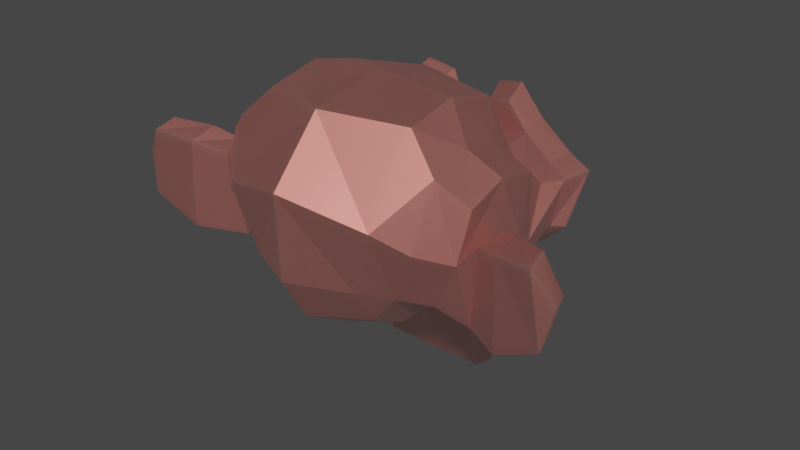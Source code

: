 # Source: long.blend  (saved by Blender 3.6.11; exported with 4.5.12 LTS)
import bpy
from mathutils import Matrix  # noqa: F401  (used for matrix-valued properties, if any)

bpy.ops.wm.read_factory_settings(use_empty=True)
scene = bpy.context.scene
scene.name = 'Scene'

# ---- materials (node trees are filled in below, after node groups)
mat_material_001 = bpy.data.materials.new('Material.001')
mat_material_001.use_transparent_shadow = False

# ---- material node trees
mat_material_001.use_nodes = True; mat_material_001.node_tree.nodes.clear()
_N = mat_material_001.node_tree.nodes; _L = mat_material_001.node_tree.links
n0 = _N.new('ShaderNodeBsdfPrincipled'); n0.name = 'Principled BSDF'; n0.location = (10, 300)
n0.distribution = 'GGX'
n0.subsurface_method = 'RANDOM_WALK_SKIN'
n0.inputs[0].default_value = (0.6457, 0.1878, 0.1551, 1.0)
n0.inputs[1].default_value = 0.7717
n0.inputs[3].default_value = 1.45
n0.inputs[8].default_value = 1.0
n0.inputs[10].default_value = 0.1654
n0.inputs[11].default_value = 2.213
n0.inputs[13].default_value = 0.752
n0.inputs[15].default_value = 0.1339
n0.inputs[18].default_value = 0.4724
n0.inputs[27].default_value = (0.02038, 0.02038, 0.02038, 1.0)
n0.inputs[28].default_value = 1.0
n1 = _N.new('ShaderNodeOutputMaterial'); n1.name = 'Material Output'; n1.location = (300, 300)
_L.new(n0.outputs[0], n1.inputs[0])
n1.is_active_output = True

# ---- world
world_world = bpy.data.worlds.new('World'); scene.world = world_world
world_world.use_nodes = True; world_world.node_tree.nodes.clear()
_N = world_world.node_tree.nodes; _L = world_world.node_tree.links
n0 = _N.new('ShaderNodeOutputWorld'); n0.name = 'World Output'; n0.location = (300, 300)
n1 = _N.new('ShaderNodeBackground'); n1.name = 'Background'; n1.location = (10, 300)
n1.inputs[0].default_value = (0.05088, 0.05088, 0.05088, 1.0)
_L.new(n1.outputs[0], n0.inputs[0])
n0.is_active_output = True
world_world.color = (0.05088, 0.05088, 0.05088)
world_world.use_sun_shadow = False
world_world.sun_shadow_jitter_overblur = 0.0

# ---- meshes
me_suzanne = bpy.data.meshes.new('Suzanne')
me_suzanne.from_pydata([(0.4375, -0.7656, 0.1641), (-0.4375, -0.7656, 0.1641), (0.5, -0.6875, 0.09375), (-0.5, -0.6875, 0.09375), (0.5469, -0.5781, 0.05469), (-0.5469, -0.5781, 0.05469), (0.3516, -0.6172, -0.02344), (-0.3516, -0.6172, -0.02344), (0.3516, -0.7188, 0.03125), (-0.3516, -0.7188, 0.03125), (0.3516, -0.7812, 0.1328), (-0.3516, -0.7812, 0.1328), (0.2734, -0.7969, 0.1641), (-0.2734, -0.7969, 0.1641), (0.2031, -0.7422, 0.09375), (-0.2031, -0.7422, 0.09375), (0.1562, -0.6484, 0.05469), (-0.1562, -0.6484, 0.05469), (0.07812, -0.6562, 0.2422), (-0.07812, -0.6562, 0.2422), (0.1406, -0.7422, 0.2422), (-0.1406, -0.7422, 0.2422), (0.2422, -0.7969, 0.2422), (-0.2422, -0.7969, 0.2422), (0.2734, -0.7969, 0.3281), (-0.2734, -0.7969, 0.3281), (0.2031, -0.7422, 0.3906), (-0.2031, -0.7422, 0.3906), (0.1562, -0.6484, 0.4375), (-0.1562, -0.6484, 0.4375), (0.3516, -0.6172, 0.5156), (-0.3516, -0.6172, 0.5156), (0.3516, -0.7188, 0.4531), (-0.3516, -0.7188, 0.4531), (0.3516, -0.7812, 0.3594), (-0.3516, -0.7812, 0.3594), (0.4375, -0.7656, 0.3281), (-0.4375, -0.7656, 0.3281), (0.5, -0.6875, 0.3906), (-0.5, -0.6875, 0.3906), (0.5469, -0.5781, 0.4375), (-0.5469, -0.5781, 0.4375), (0.625, -0.5625, 0.2422), (-0.625, -0.5625, 0.2422), (0.5625, -0.6719, 0.2422), (-0.5625, -0.6719, 0.2422), (0.4688, -0.7578, 0.2422), (-0.4688, -0.7578, 0.2422), (0.4766, -0.7734, 0.2422), (-0.4766, -0.7734, 0.2422), (0.4453, -0.7812, 0.3359), (-0.4453, -0.7812, 0.3359), (0.3516, -0.8047, 0.375), (-0.3516, -0.8047, 0.375), (0.2656, -0.8203, 0.3359), (-0.2656, -0.8203, 0.3359), (0.2266, -0.8203, 0.2422), (-0.2266, -0.8203, 0.2422), (0.2656, -0.8203, 0.1562), (-0.2656, -0.8203, 0.1562), (0.3516, -0.8281, 0.2422), (-0.3516, -0.8281, 0.2422), (0.3516, -0.8047, 0.1172), (-0.3516, -0.8047, 0.1172), (0.4453, -0.7812, 0.1562), (-0.4453, -0.7812, 0.1562), (0.0, -0.7422, 0.4297), (0.0, -0.8203, 0.3516), (0.0, -0.7344, -0.6797), (0.0, -0.7812, -0.3203), (0.0, -0.7969, -0.1875), (0.0, -0.7188, -0.7734), (0.0, -0.6016, 0.4062), (0.0, -0.5703, 0.5703), (0.0, 0.5469, 0.8984), (0.0, 0.8516, 0.5625), (0.0, 0.8281, 0.07031), (0.0, 0.3516, -0.3828), (0.2031, -0.5625, -0.1875), (-0.2031, -0.5625, -0.1875), (0.3125, -0.5703, -0.4375), (-0.3125, -0.5703, -0.4375), (0.3516, -0.5703, -0.6953), (-0.3516, -0.5703, -0.6953), (0.3672, -0.5312, -0.8906), (-0.3672, -0.5312, -0.8906), (0.3281, -0.5234, -0.9453), (-0.3281, -0.5234, -0.9453), (0.1797, -0.5547, -0.9688), (-0.1797, -0.5547, -0.9688), (0.0, -0.5781, -0.9844), (0.4375, -0.5312, -0.1406), (-0.4375, -0.5312, -0.1406), (0.6328, -0.5391, -0.03906), (-0.6328, -0.5391, -0.03906), (0.8281, -0.4453, 0.1484), (-0.8281, -0.4453, 0.1484), (0.8594, -0.5938, 0.4297), (-0.8594, -0.5938, 0.4297), (0.7109, -0.625, 0.4844), (-0.7109, -0.625, 0.4844), (0.4922, -0.6875, 0.6016), (-0.4922, -0.6875, 0.6016), (0.3203, -0.7344, 0.7578), (-0.3203, -0.7344, 0.7578), (0.1562, -0.7578, 0.7188), (-0.1562, -0.7578, 0.7188), (0.0625, -0.75, 0.4922), (-0.0625, -0.75, 0.4922), (0.1641, -0.7734, 0.4141), (-0.1641, -0.7734, 0.4141), (0.125, -0.7656, 0.3047), (-0.125, -0.7656, 0.3047), (0.2031, -0.7422, 0.09375), (-0.2031, -0.7422, 0.09375), (0.375, -0.7031, 0.01562), (-0.375, -0.7031, 0.01562), (0.4922, -0.6719, 0.0625), (-0.4922, -0.6719, 0.0625), (0.625, -0.6484, 0.1875), (-0.625, -0.6484, 0.1875), (0.6406, -0.6484, 0.2969), (-0.6406, -0.6484, 0.2969), (0.6016, -0.6641, 0.375), (-0.6016, -0.6641, 0.375), (0.4297, -0.7188, 0.4375), (-0.4297, -0.7188, 0.4375), (0.25, -0.7578, 0.4688), (-0.25, -0.7578, 0.4688), (0.0, -0.7344, -0.7656), (0.1094, -0.7344, -0.7188), (-0.1094, -0.7344, -0.7188), (0.1172, -0.7109, -0.8359), (-0.1172, -0.7109, -0.8359), (0.0625, -0.6953, -0.8828), (-0.0625, -0.6953, -0.8828), (0.0, -0.6875, -0.8906), (0.0, -0.75, -0.1953), (0.0, -0.7422, -0.1406), (0.1016, -0.7422, -0.1484), (-0.1016, -0.7422, -0.1484), (0.125, -0.75, -0.2266), (-0.125, -0.75, -0.2266), (0.08594, -0.7422, -0.2891), (-0.08594, -0.7422, -0.2891), (0.3984, -0.6719, -0.04688), (-0.3984, -0.6719, -0.04688), (0.6172, -0.625, 0.05469), (-0.6172, -0.625, 0.05469), (0.7266, -0.6016, 0.2031), (-0.7266, -0.6016, 0.2031), (0.7422, -0.6562, 0.375), (-0.7422, -0.6562, 0.375), (0.6875, -0.7266, 0.4141), (-0.6875, -0.7266, 0.4141), (0.4375, -0.7969, 0.5469), (-0.4375, -0.7969, 0.5469), (0.3125, -0.8359, 0.6406), (-0.3125, -0.8359, 0.6406), (0.2031, -0.8516, 0.6172), (-0.2031, -0.8516, 0.6172), (0.1016, -0.8438, 0.4297), (-0.1016, -0.8438, 0.4297), (0.125, -0.8125, -0.1016), (-0.125, -0.8125, -0.1016), (0.2109, -0.7109, -0.4453), (-0.2109, -0.7109, -0.4453), (0.25, -0.6875, -0.7031), (-0.25, -0.6875, -0.7031), (0.2656, -0.6641, -0.8203), (-0.2656, -0.6641, -0.8203), (0.2344, -0.6328, -0.9141), (-0.2344, -0.6328, -0.9141), (0.1641, -0.6328, -0.9297), (-0.1641, -0.6328, -0.9297), (0.0, -0.6406, -0.9453), (0.0, -0.7266, 0.04688), (0.0, -0.7656, 0.2109), (0.3281, -0.7422, 0.4766), (-0.3281, -0.7422, 0.4766), (0.1641, -0.75, 0.1406), (-0.1641, -0.75, 0.1406), (0.1328, -0.7578, 0.2109), (-0.1328, -0.7578, 0.2109), (0.1172, -0.7344, -0.6875), (-0.1172, -0.7344, -0.6875), (0.07812, -0.75, -0.4453), (-0.07812, -0.75, -0.4453), (0.0, -0.75, -0.4453), (0.0, -0.7422, -0.3281), (0.09375, -0.7812, -0.2734), (-0.09375, -0.7812, -0.2734), (0.1328, -0.7969, -0.2266), (-0.1328, -0.7969, -0.2266), (0.1094, -0.7812, -0.1328), (-0.1094, -0.7812, -0.1328), (0.03906, -0.7812, -0.125), (-0.03906, -0.7812, -0.125), (0.0, -0.8281, -0.2031), (0.04688, -0.8125, -0.1484), (-0.04688, -0.8125, -0.1484), (0.09375, -0.8125, -0.1562), (-0.09375, -0.8125, -0.1562), (0.1094, -0.8281, -0.2266), (-0.1094, -0.8281, -0.2266), (0.07812, -0.8047, -0.25), (-0.07812, -0.8047, -0.25), (0.0, -0.8047, -0.2891), (0.2578, -0.5547, -0.3125), (-0.2578, -0.5547, -0.3125), (0.1641, -0.7109, -0.2422), (-0.1641, -0.7109, -0.2422), (0.1797, -0.7109, -0.3125), (-0.1797, -0.7109, -0.3125), (0.2344, -0.5547, -0.25), (-0.2344, -0.5547, -0.25), (0.0, -0.6875, -0.875), (0.04688, -0.6875, -0.8672), (-0.04688, -0.6875, -0.8672), (0.09375, -0.7109, -0.8203), (-0.09375, -0.7109, -0.8203), (0.09375, -0.7266, -0.7422), (-0.09375, -0.7266, -0.7422), (0.0, -0.6562, -0.7812), (0.09375, -0.6641, -0.75), (-0.09375, -0.6641, -0.75), (0.09375, -0.6406, -0.8125), (-0.09375, -0.6406, -0.8125), (0.04688, -0.6328, -0.8516), (-0.04688, -0.6328, -0.8516), (0.0, -0.6328, -0.8594), (0.1719, -0.7812, 0.2188), (-0.1719, -0.7812, 0.2188), (0.1875, -0.7734, 0.1562), (-0.1875, -0.7734, 0.1562), (0.3359, -0.7578, 0.4297), (-0.3359, -0.7578, 0.4297), (0.2734, -0.7734, 0.4219), (-0.2734, -0.7734, 0.4219), (0.4219, -0.7734, 0.3984), (-0.4219, -0.7734, 0.3984), (0.5625, -0.6953, 0.3516), (-0.5625, -0.6953, 0.3516), (0.5859, -0.6875, 0.2891), (-0.5859, -0.6875, 0.2891), (0.5781, -0.6797, 0.1953), (-0.5781, -0.6797, 0.1953), (0.4766, -0.7188, 0.1016), (-0.4766, -0.7188, 0.1016), (0.375, -0.7422, 0.0625), (-0.375, -0.7422, 0.0625), (0.2266, -0.7812, 0.1094), (-0.2266, -0.7812, 0.1094), (0.1797, -0.7812, 0.2969), (-0.1797, -0.7812, 0.2969), (0.2109, -0.7812, 0.375), (-0.2109, -0.7812, 0.375), (0.2344, -0.7578, 0.3594), (-0.2344, -0.7578, 0.3594), (0.1953, -0.7578, 0.2969), (-0.1953, -0.7578, 0.2969), (0.2422, -0.7578, 0.125), (-0.2422, -0.7578, 0.125), (0.375, -0.7266, 0.08594), (-0.375, -0.7266, 0.08594), (0.4609, -0.7031, 0.1172), (-0.4609, -0.7031, 0.1172), (0.5469, -0.6719, 0.2109), (-0.5469, -0.6719, 0.2109), (0.5547, -0.6719, 0.2812), (-0.5547, -0.6719, 0.2812), (0.5312, -0.6797, 0.3359), (-0.5312, -0.6797, 0.3359), (0.4141, -0.75, 0.3906), (-0.4141, -0.75, 0.3906), (0.2812, -0.7656, 0.3984), (-0.2812, -0.7656, 0.3984), (0.3359, -0.75, 0.4062), (-0.3359, -0.75, 0.4062), (0.2031, -0.75, 0.1719), (-0.2031, -0.75, 0.1719), (0.1953, -0.75, 0.2266), (-0.1953, -0.75, 0.2266), (0.1094, -0.6094, 0.4609), (-0.1094, -0.6094, 0.4609), (0.1953, -0.6172, 0.6641), (-0.1953, -0.6172, 0.6641), (0.3359, -0.5938, 0.6875), (-0.3359, -0.5938, 0.6875), (0.4844, -0.5547, 0.5547), (-0.4844, -0.5547, 0.5547), (0.6797, -0.4922, 0.4531), (-0.6797, -0.4922, 0.4531), (0.7969, -0.4609, 0.4062), (-0.7969, -0.4609, 0.4062), (0.7734, -0.375, 0.1641), (-0.7734, -0.375, 0.1641), (0.6016, -0.4141, 0.0), (-0.6016, -0.4141, 0.0), (0.4375, -0.4688, -0.09375), (-0.4375, -0.4688, -0.09375), (0.0, -0.2891, 0.8984), (0.0, 0.07812, 0.9844), (0.0, 0.6719, -0.1953), (0.0, -0.1875, -0.4609), (0.0, -0.4609, -0.9766), (0.0, -0.3438, -0.8047), (0.0, -0.3203, -0.5703), (0.0, -0.2812, -0.4844), (0.8516, -0.05469, 0.2344), (-0.8516, -0.05469, 0.2344), (0.8594, 0.04688, 0.3203), (-0.8594, 0.04688, 0.3203), (0.7734, 0.4375, 0.2656), (-0.7734, 0.4375, 0.2656), (0.4609, 0.7031, 0.4375), (-0.4609, 0.7031, 0.4375), (0.7344, -0.07031, -0.04688), (-0.7344, -0.07031, -0.04688), (0.5938, 0.1641, -0.125), (-0.5938, 0.1641, -0.125), (0.6406, 0.4297, -0.007812), (-0.6406, 0.4297, -0.007812), (0.3359, 0.6641, 0.05469), (-0.3359, 0.6641, 0.05469), (0.2344, -0.4062, -0.3516), (-0.2344, -0.4062, -0.3516), (0.1797, -0.2578, -0.4141), (-0.1797, -0.2578, -0.4141), (0.2891, -0.3828, -0.7109), (-0.2891, -0.3828, -0.7109), (0.25, -0.3906, -0.5), (-0.25, -0.3906, -0.5), (0.3281, -0.3984, -0.9141), (-0.3281, -0.3984, -0.9141), (0.1406, -0.3672, -0.7578), (-0.1406, -0.3672, -0.7578), (0.125, -0.3594, -0.5391), (-0.125, -0.3594, -0.5391), (0.1641, -0.4375, -0.9453), (-0.1641, -0.4375, -0.9453), (0.2188, -0.4297, -0.2812), (-0.2188, -0.4297, -0.2812), (0.2109, -0.4688, -0.2266), (-0.2109, -0.4688, -0.2266), (0.2031, -0.5, -0.1719), (-0.2031, -0.5, -0.1719), (0.2109, -0.1641, -0.3906), (-0.2109, -0.1641, -0.3906), (0.2969, 0.2656, -0.3125), (-0.2969, 0.2656, -0.3125), (0.3438, 0.5391, -0.1484), (-0.3438, 0.5391, -0.1484), (0.4531, 0.3828, 0.8672), (-0.4531, 0.3828, 0.8672), (0.4531, 0.07031, 0.9297), (-0.4531, 0.07031, 0.9297), (0.4531, -0.2344, 0.8516), (-0.4531, -0.2344, 0.8516), (0.4609, -0.4297, 0.5234), (-0.4609, -0.4297, 0.5234), (0.7266, -0.3359, 0.4062), (-0.7266, -0.3359, 0.4062), (0.6328, -0.2812, 0.4531), (-0.6328, -0.2812, 0.4531), (0.6406, -0.05469, 0.7031), (-0.6406, -0.05469, 0.7031), (0.7969, -0.125, 0.5625), (-0.7969, -0.125, 0.5625), (0.7969, 0.1172, 0.6172), (-0.7969, 0.1172, 0.6172), (0.6406, 0.1953, 0.75), (-0.6406, 0.1953, 0.75), (0.6406, 0.4453, 0.6797), (-0.6406, 0.4453, 0.6797), (0.7969, 0.3594, 0.5391), (-0.7969, 0.3594, 0.5391), (0.6172, 0.5859, 0.3281), (-0.6172, 0.5859, 0.3281), (0.4844, 0.5469, 0.02344), (-0.4844, 0.5469, 0.02344), (0.8203, 0.2031, 0.3281), (-0.8203, 0.2031, 0.3281), (0.4062, -0.1484, -0.1719), (-0.4062, -0.1484, -0.1719), (0.4297, 0.2109, -0.1953), (-0.4297, 0.2109, -0.1953), (0.8906, 0.2344, 0.4062), (-0.8906, 0.2344, 0.4062), (0.7734, 0.125, -0.1406), (-0.7734, 0.125, -0.1406), (1.039, 0.3281, -0.1016), (-1.039, 0.3281, -0.1016), (1.281, 0.4297, 0.05469), (-1.281, 0.4297, 0.05469), (1.352, 0.4219, 0.3203), (-1.352, 0.4219, 0.3203), (1.234, 0.4219, 0.5078), (-1.234, 0.4219, 0.5078), (1.023, 0.3125, 0.4766), (-1.023, 0.3125, 0.4766), (1.016, 0.2891, 0.4141), (-1.016, 0.2891, 0.4141), (1.188, 0.3906, 0.4375), (-1.188, 0.3906, 0.4375), (1.266, 0.4062, 0.2891), (-1.266, 0.4062, 0.2891), (1.211, 0.4062, 0.07812), (-1.211, 0.4062, 0.07812), (1.031, 0.3047, -0.03906), (-1.031, 0.3047, -0.03906), (0.8281, 0.1328, -0.07031), (-0.8281, 0.1328, -0.07031), (0.9219, 0.2188, 0.3594), (-0.9219, 0.2188, 0.3594), (0.9453, 0.2891, 0.3047), (-0.9453, 0.2891, 0.3047), (0.8828, 0.2109, -0.02344), (-0.8828, 0.2109, -0.02344), (1.039, 0.3672, 0.0), (-1.039, 0.3672, 0.0), (1.188, 0.4453, 0.09375), (-1.188, 0.4453, 0.09375), (1.234, 0.4453, 0.25), (-1.234, 0.4453, 0.25), (1.172, 0.4375, 0.3594), (-1.172, 0.4375, 0.3594), (1.023, 0.3594, 0.3438), (-1.023, 0.3594, 0.3438), (0.8438, 0.2109, 0.2891), (-0.8438, 0.2109, 0.2891), (0.8359, 0.2734, 0.1719), (-0.8359, 0.2734, 0.1719), (0.7578, 0.2734, 0.09375), (-0.7578, 0.2734, 0.09375), (0.8203, 0.2734, 0.08594), (-0.8203, 0.2734, 0.08594), (0.8438, 0.2734, 0.01562), (-0.8438, 0.2734, 0.01562), (0.8125, 0.2734, -0.01562), (-0.8125, 0.2734, -0.01562), (0.7266, 0.07031, 0.0), (-0.7266, 0.07031, 0.0), (0.7188, 0.1719, -0.02344), (-0.7188, 0.1719, -0.02344), (0.7188, 0.1875, 0.03906), (-0.7188, 0.1875, 0.03906), (0.7969, 0.2109, 0.2031), (-0.7969, 0.2109, 0.2031), (0.8906, 0.2656, 0.2422), (-0.8906, 0.2656, 0.2422), (0.8906, 0.3203, 0.2344), (-0.8906, 0.3203, 0.2344), (0.8125, 0.3203, -0.01562), (-0.8125, 0.3203, -0.01562), (0.8516, 0.3203, 0.01562), (-0.8516, 0.3203, 0.01562), (0.8281, 0.3203, 0.07812), (-0.8281, 0.3203, 0.07812), (0.7656, 0.3203, 0.09375), (-0.7656, 0.3203, 0.09375), (0.8438, 0.3203, 0.1719), (-0.8438, 0.3203, 0.1719), (1.039, 0.4141, 0.3281), (-1.039, 0.4141, 0.3281), (1.188, 0.4844, 0.3438), (-1.188, 0.4844, 0.3438), (1.258, 0.4922, 0.2422), (-1.258, 0.4922, 0.2422), (1.211, 0.4844, 0.08594), (-1.211, 0.4844, 0.08594), (1.047, 0.4219, 0.0), (-1.047, 0.4219, 0.0), (0.8828, 0.2656, -0.01562), (-0.8828, 0.2656, -0.01562), (0.9531, 0.3438, 0.2891), (-0.9531, 0.3438, 0.2891), (0.8906, 0.3281, 0.1094), (-0.8906, 0.3281, 0.1094), (0.9375, 0.3359, 0.0625), (-0.9375, 0.3359, 0.0625), (1.0, 0.3672, 0.125), (-1.0, 0.3672, 0.125), (0.9609, 0.3516, 0.1719), (-0.9609, 0.3516, 0.1719), (1.016, 0.375, 0.2344), (-1.016, 0.375, 0.2344), (1.055, 0.3828, 0.1875), (-1.055, 0.3828, 0.1875), (1.109, 0.3906, 0.2109), (-1.109, 0.3906, 0.2109), (1.086, 0.3906, 0.2734), (-1.086, 0.3906, 0.2734), (1.023, 0.4844, 0.4375), (-1.023, 0.4844, 0.4375), (1.25, 0.5469, 0.4688), (-1.25, 0.5469, 0.4688), (1.367, 0.5, 0.2969), (-1.367, 0.5, 0.2969), (1.312, 0.5312, 0.05469), (-1.312, 0.5312, 0.05469), (1.039, 0.4922, -0.08594), (-1.039, 0.4922, -0.08594), (0.7891, 0.3281, -0.125), (-0.7891, 0.3281, -0.125), (0.8594, 0.3828, 0.3828), (-0.8594, 0.3828, 0.3828)], [], [(46, 0, 2, 44), (3, 1, 47, 45), (44, 2, 4, 42), (5, 3, 45, 43), (2, 8, 6, 4), (7, 9, 3, 5), (0, 10, 8, 2), (9, 11, 1, 3), (10, 12, 14, 8), (15, 13, 11, 9), (8, 14, 16, 6), (17, 15, 9, 7), (14, 20, 18, 16), (19, 21, 15, 17), (12, 22, 20, 14), (21, 23, 13, 15), (22, 24, 26, 20), (27, 25, 23, 21), (20, 26, 28, 18), (29, 27, 21, 19), (26, 32, 30, 28), (31, 33, 27, 29), (24, 34, 32, 26), (33, 35, 25, 27), (34, 36, 38, 32), (39, 37, 35, 33), (32, 38, 40, 30), (41, 39, 33, 31), (38, 44, 42, 40), (43, 45, 39, 41), (36, 46, 44, 38), (45, 47, 37, 39), (46, 36, 50, 48), (51, 37, 47, 49), (36, 34, 52, 50), (53, 35, 37, 51), (34, 24, 54, 52), (55, 25, 35, 53), (24, 22, 56, 54), (57, 23, 25, 55), (22, 12, 58, 56), (59, 13, 23, 57), (12, 10, 62, 58), (63, 11, 13, 59), (10, 0, 64, 62), (65, 1, 11, 63), (0, 46, 48, 64), (49, 47, 1, 65), (60, 64, 48), (49, 65, 61), (62, 64, 60), (61, 65, 63), (60, 58, 62), (63, 59, 61), (60, 56, 58), (59, 57, 61), (60, 54, 56), (57, 55, 61), (60, 52, 54), (55, 53, 61), (60, 50, 52), (53, 51, 61), (60, 48, 50), (51, 49, 61), (88, 173, 175, 90), (175, 174, 89, 90), (86, 171, 173, 88), (174, 172, 87, 89), (84, 169, 171, 86), (172, 170, 85, 87), (82, 167, 169, 84), (170, 168, 83, 85), (80, 165, 167, 82), (168, 166, 81, 83), (78, 91, 145, 163), (146, 92, 79, 164), (91, 93, 147, 145), (148, 94, 92, 146), (93, 95, 149, 147), (150, 96, 94, 148), (95, 97, 151, 149), (152, 98, 96, 150), (97, 99, 153, 151), (154, 100, 98, 152), (99, 101, 155, 153), (156, 102, 100, 154), (101, 103, 157, 155), (158, 104, 102, 156), (103, 105, 159, 157), (160, 106, 104, 158), (105, 107, 161, 159), (162, 108, 106, 160), (107, 66, 67, 161), (67, 66, 108, 162), (109, 127, 159, 161), (160, 128, 110, 162), (127, 178, 157, 159), (158, 179, 128, 160), (125, 155, 157, 178), (158, 156, 126, 179), (123, 153, 155, 125), (156, 154, 124, 126), (121, 151, 153, 123), (154, 152, 122, 124), (119, 149, 151, 121), (152, 150, 120, 122), (117, 147, 149, 119), (150, 148, 118, 120), (115, 145, 147, 117), (148, 146, 116, 118), (113, 163, 145, 115), (146, 164, 114, 116), (113, 180, 176, 163), (176, 181, 114, 164), (109, 161, 67, 111), (67, 162, 110, 112), (111, 67, 177, 182), (177, 67, 112, 183), (176, 180, 182, 177), (183, 181, 176, 177), (134, 136, 175, 173), (175, 136, 135, 174), (132, 134, 173, 171), (174, 135, 133, 172), (130, 132, 171, 169), (172, 133, 131, 170), (165, 186, 184, 167), (185, 187, 166, 168), (130, 169, 167, 184), (168, 170, 131, 185), (143, 189, 188, 186), (188, 189, 144, 187), (184, 186, 188, 68), (188, 187, 185, 68), (129, 130, 184, 68), (185, 131, 129, 68), (141, 192, 190, 143), (191, 193, 142, 144), (139, 194, 192, 141), (193, 195, 140, 142), (138, 196, 194, 139), (195, 197, 138, 140), (137, 70, 196, 138), (197, 70, 137, 138), (189, 143, 190, 69), (191, 144, 189, 69), (69, 190, 205, 207), (206, 191, 69, 207), (70, 198, 199, 196), (200, 198, 70, 197), (196, 199, 201, 194), (202, 200, 197, 195), (194, 201, 203, 192), (204, 202, 195, 193), (192, 203, 205, 190), (206, 204, 193, 191), (198, 203, 201, 199), (202, 204, 198, 200), (198, 207, 205, 203), (206, 207, 198, 204), (138, 139, 163, 176), (164, 140, 138, 176), (139, 141, 210, 163), (211, 142, 140, 164), (141, 143, 212, 210), (213, 144, 142, 211), (143, 186, 165, 212), (166, 187, 144, 213), (80, 208, 212, 165), (213, 209, 81, 166), (208, 214, 210, 212), (211, 215, 209, 213), (78, 163, 210, 214), (211, 164, 79, 215), (130, 129, 71, 221), (71, 129, 131, 222), (132, 130, 221, 219), (222, 131, 133, 220), (134, 132, 219, 217), (220, 133, 135, 218), (136, 134, 217, 216), (218, 135, 136, 216), (216, 217, 228, 230), (229, 218, 216, 230), (217, 219, 226, 228), (227, 220, 218, 229), (219, 221, 224, 226), (225, 222, 220, 227), (221, 71, 223, 224), (223, 71, 222, 225), (223, 230, 228, 224), (229, 230, 223, 225), (224, 228, 226), (227, 229, 225), (182, 180, 233, 231), (234, 181, 183, 232), (111, 182, 231, 253), (232, 183, 112, 254), (109, 111, 253, 255), (254, 112, 110, 256), (180, 113, 251, 233), (252, 114, 181, 234), (113, 115, 249, 251), (250, 116, 114, 252), (115, 117, 247, 249), (248, 118, 116, 250), (117, 119, 245, 247), (246, 120, 118, 248), (119, 121, 243, 245), (244, 122, 120, 246), (121, 123, 241, 243), (242, 124, 122, 244), (123, 125, 239, 241), (240, 126, 124, 242), (125, 178, 235, 239), (236, 179, 126, 240), (178, 127, 237, 235), (238, 128, 179, 236), (127, 109, 255, 237), (256, 110, 128, 238), (237, 255, 257, 275), (258, 256, 238, 276), (235, 237, 275, 277), (276, 238, 236, 278), (239, 235, 277, 273), (278, 236, 240, 274), (241, 239, 273, 271), (274, 240, 242, 272), (243, 241, 271, 269), (272, 242, 244, 270), (245, 243, 269, 267), (270, 244, 246, 268), (247, 245, 267, 265), (268, 246, 248, 266), (249, 247, 265, 263), (266, 248, 250, 264), (251, 249, 263, 261), (264, 250, 252, 262), (233, 251, 261, 279), (262, 252, 234, 280), (255, 253, 259, 257), (260, 254, 256, 258), (253, 231, 281, 259), (282, 232, 254, 260), (231, 233, 279, 281), (280, 234, 232, 282), (66, 107, 283, 72), (284, 108, 66, 72), (107, 105, 285, 283), (286, 106, 108, 284), (105, 103, 287, 285), (288, 104, 106, 286), (103, 101, 289, 287), (290, 102, 104, 288), (101, 99, 291, 289), (292, 100, 102, 290), (99, 97, 293, 291), (294, 98, 100, 292), (97, 95, 295, 293), (296, 96, 98, 294), (95, 93, 297, 295), (298, 94, 96, 296), (93, 91, 299, 297), (300, 92, 94, 298), (307, 308, 327, 337), (328, 308, 307, 338), (306, 307, 337, 335), (338, 307, 306, 336), (305, 306, 335, 339), (336, 306, 305, 340), (88, 90, 305, 339), (305, 90, 89, 340), (86, 88, 339, 333), (340, 89, 87, 334), (84, 86, 333, 329), (334, 87, 85, 330), (82, 84, 329, 331), (330, 85, 83, 332), (329, 335, 337, 331), (338, 336, 330, 332), (329, 333, 339, 335), (340, 334, 330, 336), (325, 331, 337, 327), (338, 332, 326, 328), (80, 82, 331, 325), (332, 83, 81, 326), (208, 341, 343, 214), (344, 342, 209, 215), (80, 325, 341, 208), (342, 326, 81, 209), (78, 214, 343, 345), (344, 215, 79, 346), (78, 345, 299, 91), (300, 346, 79, 92), (76, 323, 351, 303), (352, 324, 76, 303), (303, 351, 349, 77), (350, 352, 303, 77), (77, 349, 347, 304), (348, 350, 77, 304), (304, 347, 327, 308), (328, 348, 304, 308), (325, 327, 347, 341), (348, 328, 326, 342), (295, 297, 317, 309), (318, 298, 296, 310), (75, 315, 323, 76), (324, 316, 75, 76), (301, 357, 355, 302), (356, 358, 301, 302), (302, 355, 353, 74), (354, 356, 302, 74), (74, 353, 315, 75), (316, 354, 74, 75), (291, 293, 361, 363), (362, 294, 292, 364), (363, 361, 367, 365), (368, 362, 364, 366), (365, 367, 369, 371), (370, 368, 366, 372), (371, 369, 375, 373), (376, 370, 372, 374), (313, 377, 373, 375), (374, 378, 314, 376), (315, 353, 373, 377), (374, 354, 316, 378), (353, 355, 371, 373), (372, 356, 354, 374), (355, 357, 365, 371), (366, 358, 356, 372), (357, 359, 363, 365), (364, 360, 358, 366), (289, 291, 363, 359), (364, 292, 290, 360), (73, 359, 357, 301), (358, 360, 73, 301), (283, 285, 287, 289), (288, 286, 284, 290), (283, 289, 359, 73), (360, 290, 284, 73), (72, 283, 73), (73, 284, 72), (293, 295, 309, 361), (310, 296, 294, 362), (309, 311, 367, 361), (368, 312, 310, 362), (311, 381, 369, 367), (370, 382, 312, 368), (313, 375, 369, 381), (370, 376, 314, 382), (347, 349, 385, 383), (386, 350, 348, 384), (317, 383, 385, 319), (386, 384, 318, 320), (297, 299, 383, 317), (384, 300, 298, 318), (299, 343, 341, 383), (342, 344, 300, 384), (341, 347, 383), (384, 348, 342), (299, 345, 343), (344, 346, 300), (313, 321, 379, 377), (380, 322, 314, 378), (315, 377, 379, 323), (380, 378, 316, 324), (319, 385, 379, 321), (380, 386, 320, 322), (349, 351, 379, 385), (380, 352, 350, 386), (323, 379, 351), (352, 380, 324), (399, 387, 413, 401), (414, 388, 400, 402), (399, 401, 403, 397), (404, 402, 400, 398), (397, 403, 405, 395), (406, 404, 398, 396), (395, 405, 407, 393), (408, 406, 396, 394), (393, 407, 409, 391), (410, 408, 394, 392), (391, 409, 411, 389), (412, 410, 392, 390), (409, 419, 417, 411), (418, 420, 410, 412), (407, 421, 419, 409), (420, 422, 408, 410), (405, 423, 421, 407), (422, 424, 406, 408), (403, 425, 423, 405), (424, 426, 404, 406), (401, 427, 425, 403), (426, 428, 402, 404), (401, 413, 415, 427), (416, 414, 402, 428), (317, 319, 443, 441), (444, 320, 318, 442), (319, 389, 411, 443), (412, 390, 320, 444), (309, 317, 441, 311), (442, 318, 310, 312), (381, 429, 413, 387), (414, 430, 382, 388), (411, 417, 439, 443), (440, 418, 412, 444), (437, 445, 443, 439), (444, 446, 438, 440), (433, 445, 437, 435), (438, 446, 434, 436), (431, 447, 445, 433), (446, 448, 432, 434), (429, 447, 431, 449), (432, 448, 430, 450), (413, 429, 449, 415), (450, 430, 414, 416), (311, 447, 429, 381), (430, 448, 312, 382), (311, 441, 445, 447), (446, 442, 312, 448), (441, 443, 445), (446, 444, 442), (415, 449, 451, 475), (452, 450, 416, 476), (449, 431, 461, 451), (462, 432, 450, 452), (431, 433, 459, 461), (460, 434, 432, 462), (433, 435, 457, 459), (458, 436, 434, 460), (435, 437, 455, 457), (456, 438, 436, 458), (437, 439, 453, 455), (454, 440, 438, 456), (439, 417, 473, 453), (474, 418, 440, 454), (427, 415, 475, 463), (476, 416, 428, 464), (425, 427, 463, 465), (464, 428, 426, 466), (423, 425, 465, 467), (466, 426, 424, 468), (421, 423, 467, 469), (468, 424, 422, 470), (419, 421, 469, 471), (470, 422, 420, 472), (417, 419, 471, 473), (472, 420, 418, 474), (457, 455, 479, 477), (480, 456, 458, 478), (477, 479, 481, 483), (482, 480, 478, 484), (483, 481, 487, 485), (488, 482, 484, 486), (485, 487, 489, 491), (490, 488, 486, 492), (463, 475, 485, 491), (486, 476, 464, 492), (451, 483, 485, 475), (486, 484, 452, 476), (451, 461, 477, 483), (478, 462, 452, 484), (457, 477, 461, 459), (462, 478, 458, 460), (453, 473, 479, 455), (480, 474, 454, 456), (471, 481, 479, 473), (480, 482, 472, 474), (469, 487, 481, 471), (482, 488, 470, 472), (467, 489, 487, 469), (488, 490, 468, 470), (465, 491, 489, 467), (490, 492, 466, 468), (463, 491, 465), (466, 492, 464), (391, 389, 503, 501), (504, 390, 392, 502), (393, 391, 501, 499), (502, 392, 394, 500), (395, 393, 499, 497), (500, 394, 396, 498), (397, 395, 497, 495), (498, 396, 398, 496), (399, 397, 495, 493), (496, 398, 400, 494), (387, 399, 493, 505), (494, 400, 388, 506), (493, 501, 503, 505), (504, 502, 494, 506), (493, 495, 499, 501), (500, 496, 494, 502), (495, 497, 499), (500, 498, 496), (313, 381, 387, 505), (388, 382, 314, 506), (313, 505, 503, 321), (504, 506, 314, 322), (319, 321, 503, 389), (504, 322, 320, 390)])
_uv = me_suzanne.uv_layers.new(name='UVMap')
_uv.uv.foreach_set('vector', [0.891, 0.5901, 0.8706, 0.5896, 0.8601, 0.5601, 0.9046, 0.5594, 0.8562, 0.8505, 0.8681, 0.8215, 0.8884, 0.822, 0.9006, 0.8532, 0.9046, 0.5594, 0.8601, 0.5601, 0.853, 0.5216, 0.9202, 0.5245, 0.8475, 0.8887, 0.8562, 0.8505, 0.9006, 0.8532, 0.9147, 0.8887, 0.8601, 0.5601, 0.8289, 0.5908, 0.7985, 0.5695, 0.853, 0.5216, 0.7951, 0.8384, 0.8264, 0.8185, 0.8562, 0.8505, 0.8475, 0.8887, 0.8706, 0.5896, 0.8544, 0.6048, 0.8289, 0.5908, 0.8601, 0.5601, 0.8264, 0.8185, 0.8525, 0.8057, 0.8681, 0.8215, 0.8562, 0.8505, 0.8544, 0.6048, 0.8541, 0.6255, 0.8282, 0.6334, 0.8289, 0.5908, 0.8276, 0.776, 0.8532, 0.785, 0.8525, 0.8057, 0.8264, 0.8185, 0.8289, 0.5908, 0.8282, 0.6334, 0.791, 0.6454, 0.7985, 0.5695, 0.791, 0.7622, 0.8276, 0.776, 0.8264, 0.8185, 0.7951, 0.8384, 0.8282, 0.6334, 0.8552, 0.6685, 0.8424, 0.7025, 0.791, 0.6454, 0.8448, 0.7075, 0.8561, 0.742, 0.8276, 0.776, 0.791, 0.7622, 0.8541, 0.6255, 0.8675, 0.6423, 0.8552, 0.6685, 0.8282, 0.6334, 0.8561, 0.742, 0.8673, 0.7688, 0.8532, 0.785, 0.8276, 0.776, 0.8675, 0.6423, 0.8905, 0.6419, 0.9004, 0.667, 0.8552, 0.6685, 0.9012, 0.7456, 0.8902, 0.7702, 0.8673, 0.7688, 0.8561, 0.742, 0.8552, 0.6685, 0.9004, 0.667, 0.9189, 0.6997, 0.8424, 0.7025, 0.9212, 0.7137, 0.9012, 0.7456, 0.8561, 0.742, 0.8448, 0.7075, 0.9004, 0.667, 0.9319, 0.6368, 0.9684, 0.6453, 0.9189, 0.6997, 0.9682, 0.7702, 0.9314, 0.7771, 0.9012, 0.7456, 0.9212, 0.7137, 0.8905, 0.6419, 0.9059, 0.6279, 0.9319, 0.6368, 0.9004, 0.667, 0.9314, 0.7771, 0.905, 0.7849, 0.8902, 0.7702, 0.9012, 0.7456, 0.9059, 0.6279, 0.9062, 0.6057, 0.9337, 0.593, 0.9319, 0.6368, 0.9312, 0.8209, 0.9044, 0.807, 0.905, 0.7849, 0.9314, 0.7771, 0.9319, 0.6368, 0.9337, 0.593, 0.9684, 0.5738, 0.9684, 0.6453, 0.965, 0.8417, 0.9312, 0.8209, 0.9314, 0.7771, 0.9682, 0.7702, 0.9337, 0.593, 0.9046, 0.5594, 0.9202, 0.5245, 0.9684, 0.5738, 0.9147, 0.8887, 0.9006, 0.8532, 0.9312, 0.8209, 0.965, 0.8417, 0.9062, 0.6057, 0.891, 0.5901, 0.9046, 0.5594, 0.9337, 0.593, 0.9006, 0.8532, 0.8884, 0.822, 0.9044, 0.807, 0.9312, 0.8209, 0.891, 0.5901, 0.9062, 0.6057, 0.9024, 0.6079, 0.8896, 0.5933, 0.9006, 0.8047, 0.9044, 0.807, 0.8884, 0.822, 0.8872, 0.8187, 0.9062, 0.6057, 0.9059, 0.6279, 0.8998, 0.6263, 0.9024, 0.6079, 0.8988, 0.7862, 0.905, 0.7849, 0.9044, 0.807, 0.9006, 0.8047, 0.9059, 0.6279, 0.8905, 0.6419, 0.8878, 0.6365, 0.8998, 0.6263, 0.8874, 0.7754, 0.8902, 0.7702, 0.905, 0.7849, 0.8988, 0.7862, 0.8905, 0.6419, 0.8675, 0.6423, 0.8709, 0.6352, 0.8878, 0.6365, 0.8704, 0.776, 0.8673, 0.7688, 0.8902, 0.7702, 0.8874, 0.7754, 0.8675, 0.6423, 0.8541, 0.6255, 0.8599, 0.6239, 0.8709, 0.6352, 0.8589, 0.7868, 0.8532, 0.785, 0.8673, 0.7688, 0.8704, 0.776, 0.8541, 0.6255, 0.8544, 0.6048, 0.8597, 0.6082, 0.8599, 0.6239, 0.8579, 0.8025, 0.8525, 0.8057, 0.8532, 0.785, 0.8589, 0.7868, 0.8544, 0.6048, 0.8706, 0.5896, 0.8717, 0.594, 0.8597, 0.6082, 0.8693, 0.8172, 0.8681, 0.8215, 0.8525, 0.8057, 0.8579, 0.8025, 0.8706, 0.5896, 0.891, 0.5901, 0.8896, 0.5933, 0.8717, 0.594, 0.8872, 0.8187, 0.8884, 0.822, 0.8681, 0.8215, 0.8693, 0.8172, 0.8794, 0.6165, 0.8717, 0.594, 0.8896, 0.5933, 0.8872, 0.8187, 0.8693, 0.8172, 0.878, 0.7951, 0.8597, 0.6082, 0.8717, 0.594, 0.8794, 0.6165, 0.878, 0.7951, 0.8693, 0.8172, 0.8579, 0.8025, 0.8794, 0.6165, 0.8599, 0.6239, 0.8597, 0.6082, 0.8579, 0.8025, 0.8589, 0.7868, 0.878, 0.7951, 0.8794, 0.6165, 0.8709, 0.6352, 0.8599, 0.6239, 0.8589, 0.7868, 0.8704, 0.776, 0.878, 0.7951, 0.8794, 0.6165, 0.8878, 0.6365, 0.8709, 0.6352, 0.8704, 0.776, 0.8874, 0.7754, 0.878, 0.7951, 0.8794, 0.6165, 0.8998, 0.6263, 0.8878, 0.6365, 0.8874, 0.7754, 0.8988, 0.7862, 0.878, 0.7951, 0.8794, 0.6165, 0.9024, 0.6079, 0.8998, 0.6263, 0.8988, 0.7862, 0.9006, 0.8047, 0.878, 0.7951, 0.8794, 0.6165, 0.8896, 0.5933, 0.9024, 0.6079, 0.9006, 0.8047, 0.8872, 0.8187, 0.878, 0.7951, 0.5403, 0.05381, 0.5364, 0.06207, 0.5189, 0.05968, 0.5189, 0.05029, 0.5189, 0.05968, 0.5015, 0.06204, 0.4976, 0.05377, 0.5189, 0.05029, 0.5519, 0.05834, 0.5428, 0.06409, 0.5364, 0.06207, 0.5403, 0.05381, 0.5015, 0.06204, 0.4951, 0.06405, 0.486, 0.05827, 0.4976, 0.05377, 0.5551, 0.0619, 0.5463, 0.07267, 0.5428, 0.06409, 0.5519, 0.05834, 0.4951, 0.06405, 0.4916, 0.07262, 0.4828, 0.06183, 0.486, 0.05827, 0.5638, 0.07659, 0.5483, 0.08489, 0.5463, 0.07267, 0.5551, 0.0619, 0.4916, 0.07262, 0.4895, 0.08486, 0.474, 0.07651, 0.4828, 0.06183, 0.5831, 0.1085, 0.5556, 0.1217, 0.5483, 0.08489, 0.5638, 0.07659, 0.4895, 0.08486, 0.4822, 0.1218, 0.4545, 0.1085, 0.474, 0.07651, 0.6055, 0.1651, 0.6474, 0.2005, 0.6215, 0.2278, 0.5531, 0.2096, 0.4165, 0.2295, 0.3897, 0.2019, 0.432, 0.1656, 0.4853, 0.2101, 0.6474, 0.2005, 0.6764, 0.2332, 0.6648, 0.2532, 0.6215, 0.2278, 0.3727, 0.2564, 0.3603, 0.2359, 0.3897, 0.2019, 0.4165, 0.2295, 0.6764, 0.2332, 0.7153, 0.2654, 0.6839, 0.28, 0.6648, 0.2532, 0.3537, 0.2846, 0.3205, 0.2703, 0.3603, 0.2359, 0.3727, 0.2564, 0.7153, 0.2654, 0.7073, 0.3101, 0.6875, 0.3115, 0.6839, 0.28, 0.3512, 0.3174, 0.3307, 0.3169, 0.3205, 0.2703, 0.3537, 0.2846, 0.7073, 0.3101, 0.6974, 0.3327, 0.6768, 0.3239, 0.6875, 0.3115, 0.3627, 0.3297, 0.342, 0.3397, 0.3307, 0.3169, 0.3512, 0.3174, 0.6974, 0.3327, 0.6628, 0.3725, 0.6391, 0.3573, 0.6768, 0.3239, 0.4028, 0.3621, 0.3793, 0.3787, 0.342, 0.3397, 0.3627, 0.3297, 0.6628, 0.3725, 0.6268, 0.3958, 0.6183, 0.3752, 0.6391, 0.3573, 0.4246, 0.3793, 0.4169, 0.4006, 0.3793, 0.3787, 0.4028, 0.3621, 0.6268, 0.3958, 0.6048, 0.3978, 0.6008, 0.3779, 0.6183, 0.3752, 0.4424, 0.3812, 0.4393, 0.4015, 0.4169, 0.4006, 0.4246, 0.3793, 0.6048, 0.3978, 0.5531, 0.3905, 0.5597, 0.357, 0.6008, 0.3779, 0.4829, 0.3585, 0.4909, 0.3919, 0.4393, 0.4015, 0.4424, 0.3812, 0.5531, 0.3905, 0.5219, 0.386, 0.5211, 0.3439, 0.5597, 0.357, 0.5211, 0.3439, 0.5219, 0.386, 0.4909, 0.3919, 0.4829, 0.3585, 0.5773, 0.3402, 0.5998, 0.3448, 0.6008, 0.3779, 0.5597, 0.357, 0.4424, 0.3812, 0.442, 0.3478, 0.4646, 0.3422, 0.4829, 0.3585, 0.5998, 0.3448, 0.6155, 0.342, 0.6183, 0.3752, 0.6008, 0.3779, 0.4246, 0.3793, 0.426, 0.3456, 0.442, 0.3478, 0.4424, 0.3812, 0.6345, 0.3323, 0.6391, 0.3573, 0.6183, 0.3752, 0.6155, 0.342, 0.4246, 0.3793, 0.4028, 0.3621, 0.4064, 0.3365, 0.426, 0.3456, 0.6624, 0.3128, 0.6768, 0.3239, 0.6391, 0.3573, 0.6345, 0.3323, 0.4028, 0.3621, 0.3627, 0.3297, 0.3771, 0.3177, 0.4064, 0.3365, 0.6684, 0.298, 0.6875, 0.3115, 0.6768, 0.3239, 0.6624, 0.3128, 0.3627, 0.3297, 0.3512, 0.3174, 0.3703, 0.3026, 0.3771, 0.3177, 0.6641, 0.2779, 0.6839, 0.28, 0.6875, 0.3115, 0.6684, 0.298, 0.3512, 0.3174, 0.3537, 0.2846, 0.3741, 0.2818, 0.3703, 0.3026, 0.6392, 0.253, 0.6648, 0.2532, 0.6839, 0.28, 0.6641, 0.2779, 0.3537, 0.2846, 0.3727, 0.2564, 0.3989, 0.2556, 0.3741, 0.2818, 0.614, 0.2427, 0.6215, 0.2278, 0.6648, 0.2532, 0.6392, 0.253, 0.3727, 0.2564, 0.4165, 0.2295, 0.4245, 0.2445, 0.3989, 0.2556, 0.5729, 0.2586, 0.5531, 0.2096, 0.6215, 0.2278, 0.614, 0.2427, 0.4165, 0.2295, 0.4853, 0.2101, 0.4664, 0.2597, 0.4245, 0.2445, 0.5729, 0.2586, 0.5639, 0.272, 0.5198, 0.2489, 0.5531, 0.2096, 0.5198, 0.2489, 0.4759, 0.2731, 0.4664, 0.2597, 0.4853, 0.2101, 0.5773, 0.3402, 0.5597, 0.357, 0.5211, 0.3439, 0.5585, 0.3166, 0.5211, 0.3439, 0.4829, 0.3585, 0.4646, 0.3422, 0.4826, 0.3178, 0.5585, 0.3166, 0.5211, 0.3439, 0.5203, 0.2948, 0.5569, 0.2912, 0.5203, 0.2948, 0.5211, 0.3439, 0.4826, 0.3178, 0.4834, 0.2922, 0.5198, 0.2489, 0.5639, 0.272, 0.5569, 0.2912, 0.5203, 0.2948, 0.4834, 0.2922, 0.4759, 0.2731, 0.5198, 0.2489, 0.5203, 0.2948, 0.5255, 0.06897, 0.5189, 0.0679, 0.5189, 0.05968, 0.5364, 0.06207, 0.5189, 0.05968, 0.5189, 0.0679, 0.5124, 0.06896, 0.5015, 0.06204, 0.5312, 0.07383, 0.5255, 0.06897, 0.5364, 0.06207, 0.5428, 0.06409, 0.5015, 0.06204, 0.5124, 0.06896, 0.5066, 0.07381, 0.4951, 0.06405, 0.531, 0.08743, 0.5312, 0.07383, 0.5428, 0.06409, 0.5463, 0.07267, 0.4951, 0.06405, 0.5066, 0.07381, 0.5068, 0.08742, 0.4916, 0.07262, 0.5556, 0.1217, 0.532, 0.1277, 0.5327, 0.09092, 0.5483, 0.08489, 0.5052, 0.09091, 0.5058, 0.1277, 0.4822, 0.1218, 0.4895, 0.08486, 0.531, 0.08743, 0.5463, 0.07267, 0.5483, 0.08489, 0.5327, 0.09092, 0.4895, 0.08486, 0.4916, 0.07262, 0.5068, 0.08742, 0.5052, 0.09091, 0.5381, 0.1584, 0.519, 0.1517, 0.5189, 0.1284, 0.532, 0.1277, 0.5189, 0.1284, 0.519, 0.1517, 0.4999, 0.1584, 0.5058, 0.1277, 0.5327, 0.09092, 0.532, 0.1277, 0.5189, 0.1284, 0.5189, 0.09395, 0.5189, 0.1284, 0.5058, 0.1277, 0.5052, 0.09091, 0.5189, 0.09395, 0.5189, 0.08518, 0.531, 0.08743, 0.5327, 0.09092, 0.5189, 0.09395, 0.5052, 0.09091, 0.5068, 0.08742, 0.5189, 0.08518, 0.5189, 0.09395, 0.5484, 0.1736, 0.538, 0.176, 0.5352, 0.1668, 0.5381, 0.1584, 0.5028, 0.1669, 0.5001, 0.176, 0.4897, 0.1737, 0.4999, 0.1584, 0.5443, 0.1934, 0.5372, 0.1876, 0.538, 0.176, 0.5484, 0.1736, 0.5001, 0.176, 0.5009, 0.1876, 0.494, 0.1934, 0.4897, 0.1737, 0.5198, 0.2008, 0.5288, 0.1918, 0.5372, 0.1876, 0.5443, 0.1934, 0.5009, 0.1876, 0.5092, 0.1916, 0.5198, 0.2008, 0.494, 0.1934, 0.5176, 0.1906, 0.5191, 0.1854, 0.5288, 0.1918, 0.5198, 0.2008, 0.5092, 0.1916, 0.5191, 0.1854, 0.5176, 0.1906, 0.5198, 0.2008, 0.519, 0.1517, 0.5381, 0.1584, 0.5352, 0.1668, 0.519, 0.159, 0.5028, 0.1669, 0.4999, 0.1584, 0.519, 0.1517, 0.519, 0.159, 0.519, 0.159, 0.5352, 0.1668, 0.5311, 0.1716, 0.519, 0.1656, 0.5069, 0.1717, 0.5028, 0.1669, 0.519, 0.159, 0.519, 0.1656, 0.5191, 0.1854, 0.5191, 0.1795, 0.5282, 0.1863, 0.5288, 0.1918, 0.5098, 0.1863, 0.5191, 0.1795, 0.5191, 0.1854, 0.5092, 0.1916, 0.5288, 0.1918, 0.5282, 0.1863, 0.5335, 0.1842, 0.5372, 0.1876, 0.5045, 0.1842, 0.5098, 0.1863, 0.5092, 0.1916, 0.5009, 0.1876, 0.5372, 0.1876, 0.5335, 0.1842, 0.5334, 0.1767, 0.538, 0.176, 0.5046, 0.1768, 0.5045, 0.1842, 0.5009, 0.1876, 0.5001, 0.176, 0.538, 0.176, 0.5334, 0.1767, 0.5311, 0.1716, 0.5352, 0.1668, 0.5069, 0.1717, 0.5046, 0.1768, 0.5001, 0.176, 0.5028, 0.1669, 0.5191, 0.1795, 0.5334, 0.1767, 0.5335, 0.1842, 0.5282, 0.1863, 0.5045, 0.1842, 0.5046, 0.1768, 0.5191, 0.1795, 0.5098, 0.1863, 0.5191, 0.1795, 0.519, 0.1656, 0.5311, 0.1716, 0.5334, 0.1767, 0.5069, 0.1717, 0.519, 0.1656, 0.5191, 0.1795, 0.5046, 0.1768, 0.5198, 0.2008, 0.5443, 0.1934, 0.5531, 0.2096, 0.5198, 0.2489, 0.4853, 0.2101, 0.494, 0.1934, 0.5198, 0.2008, 0.5198, 0.2489, 0.5443, 0.1934, 0.5484, 0.1736, 0.5616, 0.1678, 0.5531, 0.2096, 0.4764, 0.168, 0.4897, 0.1737, 0.494, 0.1934, 0.4853, 0.2101, 0.5484, 0.1736, 0.5381, 0.1584, 0.5595, 0.1493, 0.5616, 0.1678, 0.4784, 0.1494, 0.4999, 0.1584, 0.4897, 0.1737, 0.4764, 0.168, 0.5381, 0.1584, 0.532, 0.1277, 0.5556, 0.1217, 0.5595, 0.1493, 0.4822, 0.1218, 0.5058, 0.1277, 0.4999, 0.1584, 0.4784, 0.1494, 0.5831, 0.1085, 0.5961, 0.1334, 0.5595, 0.1493, 0.5556, 0.1217, 0.4784, 0.1494, 0.4414, 0.1336, 0.4545, 0.1085, 0.4822, 0.1218, 0.5961, 0.1334, 0.6012, 0.1479, 0.5616, 0.1678, 0.5595, 0.1493, 0.4764, 0.168, 0.4363, 0.1482, 0.4414, 0.1336, 0.4784, 0.1494, 0.6055, 0.1651, 0.5531, 0.2096, 0.5616, 0.1678, 0.6012, 0.1479, 0.4764, 0.168, 0.4853, 0.2101, 0.432, 0.1656, 0.4363, 0.1482, 0.531, 0.08743, 0.5189, 0.08518, 0.5189, 0.08387, 0.5289, 0.08496, 0.5189, 0.08387, 0.5189, 0.08518, 0.5068, 0.08742, 0.5089, 0.08495, 0.5312, 0.07383, 0.531, 0.08743, 0.5289, 0.08496, 0.529, 0.07543, 0.5089, 0.08495, 0.5068, 0.08742, 0.5066, 0.07381, 0.5088, 0.07542, 0.5255, 0.06897, 0.5312, 0.07383, 0.529, 0.07543, 0.5238, 0.07051, 0.5088, 0.07542, 0.5066, 0.07381, 0.5124, 0.06896, 0.5141, 0.0705, 0.5189, 0.0679, 0.5255, 0.06897, 0.5238, 0.07051, 0.5189, 0.06947, 0.5141, 0.0705, 0.5124, 0.06896, 0.5189, 0.0679, 0.5189, 0.06947, 0.5189, 0.06947, 0.5238, 0.07051, 0.5216, 0.07497, 0.5189, 0.07426, 0.5163, 0.07497, 0.5141, 0.0705, 0.5189, 0.06947, 0.5189, 0.07426, 0.5238, 0.07051, 0.529, 0.07543, 0.5242, 0.07669, 0.5216, 0.07497, 0.5136, 0.07668, 0.5088, 0.07542, 0.5141, 0.0705, 0.5163, 0.07497, 0.529, 0.07543, 0.5289, 0.08496, 0.5246, 0.07989, 0.5242, 0.07669, 0.5133, 0.07988, 0.5089, 0.08495, 0.5088, 0.07542, 0.5136, 0.07668, 0.5289, 0.08496, 0.5189, 0.08387, 0.5189, 0.07933, 0.5246, 0.07989, 0.5189, 0.07933, 0.5189, 0.08387, 0.5089, 0.08495, 0.5133, 0.07988, 0.5189, 0.07933, 0.5189, 0.07426, 0.5216, 0.07497, 0.5246, 0.07989, 0.5163, 0.07497, 0.5189, 0.07426, 0.5189, 0.07933, 0.5133, 0.07988, 0.5246, 0.07989, 0.5216, 0.07497, 0.5242, 0.07669, 0.5136, 0.07668, 0.5163, 0.07497, 0.5133, 0.07988, 0.5569, 0.2912, 0.5639, 0.272, 0.5718, 0.2773, 0.5684, 0.2929, 0.4681, 0.2786, 0.4759, 0.2731, 0.4834, 0.2922, 0.472, 0.2943, 0.5585, 0.3166, 0.5569, 0.2912, 0.5684, 0.2929, 0.5731, 0.3114, 0.472, 0.2943, 0.4834, 0.2922, 0.4826, 0.3178, 0.4678, 0.3131, 0.5773, 0.3402, 0.5585, 0.3166, 0.5731, 0.3114, 0.5849, 0.3277, 0.4678, 0.3131, 0.4826, 0.3178, 0.4646, 0.3422, 0.4565, 0.33, 0.5639, 0.272, 0.5729, 0.2586, 0.5807, 0.2666, 0.5718, 0.2773, 0.4587, 0.268, 0.4664, 0.2597, 0.4759, 0.2731, 0.4681, 0.2786, 0.5729, 0.2586, 0.614, 0.2427, 0.6117, 0.2557, 0.5807, 0.2666, 0.4271, 0.2577, 0.4245, 0.2445, 0.4664, 0.2597, 0.4587, 0.268, 0.614, 0.2427, 0.6392, 0.253, 0.6325, 0.2629, 0.6117, 0.2557, 0.4061, 0.2655, 0.3989, 0.2556, 0.4245, 0.2445, 0.4271, 0.2577, 0.6392, 0.253, 0.6641, 0.2779, 0.6537, 0.28, 0.6325, 0.2629, 0.3849, 0.2836, 0.3741, 0.2818, 0.3989, 0.2556, 0.4061, 0.2655, 0.6641, 0.2779, 0.6684, 0.298, 0.6561, 0.2976, 0.6537, 0.28, 0.383, 0.3019, 0.3703, 0.3026, 0.3741, 0.2818, 0.3849, 0.2836, 0.6684, 0.298, 0.6624, 0.3128, 0.6528, 0.3102, 0.6561, 0.2976, 0.3869, 0.3146, 0.3771, 0.3177, 0.3703, 0.3026, 0.383, 0.3019, 0.6624, 0.3128, 0.6345, 0.3323, 0.629, 0.3239, 0.6528, 0.3102, 0.4116, 0.3277, 0.4064, 0.3365, 0.3771, 0.3177, 0.3869, 0.3146, 0.6345, 0.3323, 0.6155, 0.342, 0.6144, 0.332, 0.629, 0.3239, 0.4267, 0.3354, 0.426, 0.3456, 0.4064, 0.3365, 0.4116, 0.3277, 0.6155, 0.342, 0.5998, 0.3448, 0.601, 0.3336, 0.6144, 0.332, 0.4403, 0.3365, 0.442, 0.3478, 0.426, 0.3456, 0.4267, 0.3354, 0.5998, 0.3448, 0.5773, 0.3402, 0.5849, 0.3277, 0.601, 0.3336, 0.4565, 0.33, 0.4646, 0.3422, 0.442, 0.3478, 0.4403, 0.3365, 0.601, 0.3336, 0.5849, 0.3277, 0.5906, 0.3215, 0.6018, 0.3285, 0.4504, 0.3239, 0.4565, 0.33, 0.4403, 0.3365, 0.4394, 0.3313, 0.6144, 0.332, 0.601, 0.3336, 0.6018, 0.3285, 0.6133, 0.3271, 0.4394, 0.3313, 0.4403, 0.3365, 0.4267, 0.3354, 0.4276, 0.3304, 0.629, 0.3239, 0.6144, 0.332, 0.6133, 0.3271, 0.6269, 0.3205, 0.4276, 0.3304, 0.4267, 0.3354, 0.4116, 0.3277, 0.4136, 0.3242, 0.6528, 0.3102, 0.629, 0.3239, 0.6269, 0.3205, 0.6462, 0.3064, 0.4136, 0.3242, 0.4116, 0.3277, 0.3869, 0.3146, 0.3934, 0.3105, 0.6561, 0.2976, 0.6528, 0.3102, 0.6462, 0.3064, 0.6495, 0.2962, 0.3934, 0.3105, 0.3869, 0.3146, 0.383, 0.3019, 0.3897, 0.3002, 0.6537, 0.28, 0.6561, 0.2976, 0.6495, 0.2962, 0.6478, 0.2835, 0.3897, 0.3002, 0.383, 0.3019, 0.3849, 0.2836, 0.391, 0.2871, 0.6325, 0.2629, 0.6537, 0.28, 0.6478, 0.2835, 0.6298, 0.2673, 0.391, 0.2871, 0.3849, 0.2836, 0.4061, 0.2655, 0.4089, 0.27, 0.6117, 0.2557, 0.6325, 0.2629, 0.6298, 0.2673, 0.6126, 0.2616, 0.4089, 0.27, 0.4061, 0.2655, 0.4271, 0.2577, 0.4263, 0.2637, 0.5807, 0.2666, 0.6117, 0.2557, 0.6126, 0.2616, 0.5852, 0.271, 0.4263, 0.2637, 0.4271, 0.2577, 0.4587, 0.268, 0.4544, 0.2726, 0.5718, 0.2773, 0.5807, 0.2666, 0.5852, 0.271, 0.5781, 0.2819, 0.4544, 0.2726, 0.4587, 0.268, 0.4681, 0.2786, 0.4618, 0.2834, 0.5849, 0.3277, 0.5731, 0.3114, 0.5795, 0.3093, 0.5906, 0.3215, 0.4612, 0.3112, 0.4678, 0.3131, 0.4565, 0.33, 0.4504, 0.3239, 0.5731, 0.3114, 0.5684, 0.2929, 0.5775, 0.2938, 0.5795, 0.3093, 0.4628, 0.2954, 0.472, 0.2943, 0.4678, 0.3131, 0.4612, 0.3112, 0.5684, 0.2929, 0.5718, 0.2773, 0.5781, 0.2819, 0.5775, 0.2938, 0.4618, 0.2834, 0.4681, 0.2786, 0.472, 0.2943, 0.4628, 0.2954, 0.5219, 0.386, 0.5531, 0.3905, 0.5532, 0.4331, 0.523, 0.4336, 0.4928, 0.4345, 0.4909, 0.3919, 0.5219, 0.386, 0.523, 0.4336, 0.5531, 0.3905, 0.6048, 0.3978, 0.6098, 0.4315, 0.5532, 0.4331, 0.4359, 0.4357, 0.4393, 0.4015, 0.4909, 0.3919, 0.4928, 0.4345, 0.6048, 0.3978, 0.6268, 0.3958, 0.6482, 0.4193, 0.6098, 0.4315, 0.3965, 0.4254, 0.4169, 0.4006, 0.4393, 0.4015, 0.4359, 0.4357, 0.6268, 0.3958, 0.6628, 0.3725, 0.6921, 0.3883, 0.6482, 0.4193, 0.3503, 0.3962, 0.3793, 0.3787, 0.4169, 0.4006, 0.3965, 0.4254, 0.6628, 0.3725, 0.6974, 0.3327, 0.7263, 0.3418, 0.6921, 0.3883, 0.3128, 0.3506, 0.342, 0.3397, 0.3793, 0.3787, 0.3503, 0.3962, 0.6974, 0.3327, 0.7073, 0.3101, 0.7359, 0.3121, 0.7263, 0.3418, 0.3011, 0.3206, 0.3307, 0.3169, 0.342, 0.3397, 0.3128, 0.3506, 0.7073, 0.3101, 0.7153, 0.2654, 0.7299, 0.2564, 0.7359, 0.3121, 0.3049, 0.2611, 0.3205, 0.2703, 0.3307, 0.3169, 0.3011, 0.3206, 0.7153, 0.2654, 0.6764, 0.2332, 0.6982, 0.2169, 0.7299, 0.2564, 0.3374, 0.2192, 0.3603, 0.2359, 0.3205, 0.2703, 0.3049, 0.2611, 0.6764, 0.2332, 0.6474, 0.2005, 0.6631, 0.1907, 0.6982, 0.2169, 0.3735, 0.1919, 0.3897, 0.2019, 0.3603, 0.2359, 0.3374, 0.2192, 0.6269, 0.01561, 0.6494, 0.02238, 0.6605, 0.07608, 0.6214, 0.04809, 0.3768, 0.0753, 0.3888, 0.02159, 0.4113, 0.01513, 0.4164, 0.04763, 0.5675, 0.000144, 0.6269, 0.01561, 0.6214, 0.04809, 0.5772, 0.0328, 0.4164, 0.04763, 0.4113, 0.01513, 0.4706, 0.000144, 0.4608, 0.03266, 0.5189, 0.02489, 0.5675, 0.000144, 0.5772, 0.0328, 0.5474, 0.04172, 0.4608, 0.03266, 0.4706, 0.000144, 0.5189, 0.02489, 0.4905, 0.04167, 0.5403, 0.05381, 0.5189, 0.05029, 0.5189, 0.02489, 0.5474, 0.04172, 0.5189, 0.02489, 0.5189, 0.05029, 0.4976, 0.05377, 0.4905, 0.04167, 0.5519, 0.05834, 0.5403, 0.05381, 0.5474, 0.04172, 0.5581, 0.05387, 0.4905, 0.04167, 0.4976, 0.05377, 0.486, 0.05827, 0.4798, 0.05378, 0.5551, 0.0619, 0.5519, 0.05834, 0.5581, 0.05387, 0.577, 0.058, 0.4798, 0.05378, 0.486, 0.05827, 0.4828, 0.06183, 0.4609, 0.05785, 0.5638, 0.07659, 0.5551, 0.0619, 0.577, 0.058, 0.6117, 0.07827, 0.4609, 0.05785, 0.4828, 0.06183, 0.474, 0.07651, 0.4259, 0.07799, 0.577, 0.058, 0.5772, 0.0328, 0.6214, 0.04809, 0.6117, 0.07827, 0.4164, 0.04763, 0.4608, 0.03266, 0.4609, 0.05785, 0.4259, 0.07799, 0.577, 0.058, 0.5581, 0.05387, 0.5474, 0.04172, 0.5772, 0.0328, 0.4905, 0.04167, 0.4798, 0.05378, 0.4609, 0.05785, 0.4608, 0.03266, 0.6267, 0.1114, 0.6117, 0.07827, 0.6214, 0.04809, 0.6605, 0.07608, 0.4164, 0.04763, 0.4259, 0.07799, 0.4106, 0.1112, 0.3768, 0.0753, 0.5831, 0.1085, 0.5638, 0.07659, 0.6117, 0.07827, 0.6267, 0.1114, 0.4259, 0.07799, 0.474, 0.07651, 0.4545, 0.1085, 0.4106, 0.1112, 0.5961, 0.1334, 0.6295, 0.1305, 0.6235, 0.1468, 0.6012, 0.1479, 0.4137, 0.1472, 0.4076, 0.1306, 0.4414, 0.1336, 0.4363, 0.1482, 0.5831, 0.1085, 0.6267, 0.1114, 0.6295, 0.1305, 0.5961, 0.1334, 0.4076, 0.1306, 0.4106, 0.1112, 0.4545, 0.1085, 0.4414, 0.1336, 0.6055, 0.1651, 0.6012, 0.1479, 0.6235, 0.1468, 0.6193, 0.1598, 0.4137, 0.1472, 0.4363, 0.1482, 0.432, 0.1656, 0.418, 0.1604, 0.6055, 0.1651, 0.6193, 0.1598, 0.6631, 0.1907, 0.6474, 0.2005, 0.3735, 0.1919, 0.418, 0.1604, 0.432, 0.1656, 0.3897, 0.2019, 0.9459, 0.07957, 0.8862, 0.1218, 0.8491, 0.09973, 0.8918, 0.03692, 0.1831, 0.09213, 0.1413, 0.1125, 0.07896, 0.06072, 0.1423, 0.02147, 0.8918, 0.03692, 0.8491, 0.09973, 0.7885, 0.08083, 0.8056, 0.01079, 0.2464, 0.07651, 0.1831, 0.09213, 0.1423, 0.02147, 0.2326, 0.003484, 0.8056, 0.01079, 0.7885, 0.08083, 0.687, 0.0772, 0.6724, 0.0222, 0.3499, 0.07596, 0.2464, 0.07651, 0.2326, 0.003484, 0.366, 0.02099, 0.6724, 0.0222, 0.687, 0.0772, 0.6605, 0.07608, 0.6494, 0.02238, 0.3768, 0.0753, 0.3499, 0.07596, 0.366, 0.02099, 0.3888, 0.02159, 0.6267, 0.1114, 0.6605, 0.07608, 0.687, 0.0772, 0.6295, 0.1305, 0.3499, 0.07596, 0.3768, 0.0753, 0.4106, 0.1112, 0.4076, 0.1306, 0.7299, 0.2564, 0.6982, 0.2169, 0.7602, 0.1932, 0.789, 0.2333, 0.2716, 0.1939, 0.3374, 0.2192, 0.3049, 0.2611, 0.2413, 0.237, 0.9945, 0.1677, 0.9091, 0.1833, 0.8862, 0.1218, 0.9459, 0.07957, 0.1413, 0.1125, 0.1079, 0.1791, 0.01183, 0.1554, 0.07896, 0.06072, 0.9117, 0.4024, 0.8629, 0.3386, 0.8941, 0.3019, 0.9629, 0.3448, 0.1238, 0.3155, 0.1606, 0.3568, 0.1064, 0.4327, 0.04397, 0.367, 0.9629, 0.3448, 0.8941, 0.3019, 0.9154, 0.2598, 0.9999, 0.2546, 0.09896, 0.267, 0.1238, 0.3155, 0.04397, 0.367, 0.000144, 0.2591, 0.9999, 0.2546, 0.9154, 0.2598, 0.9091, 0.1833, 0.9945, 0.1677, 0.1079, 0.1791, 0.09896, 0.267, 0.000144, 0.2591, 0.01183, 0.1554, 0.7495, 0.3347, 0.7359, 0.3121, 0.7663, 0.3008, 0.7892, 0.3137, 0.2674, 0.3101, 0.3011, 0.3206, 0.2882, 0.3465, 0.243, 0.3256, 0.7892, 0.3137, 0.7663, 0.3008, 0.8153, 0.2764, 0.8462, 0.2934, 0.2131, 0.2852, 0.2674, 0.3101, 0.243, 0.3256, 0.1785, 0.305, 0.8462, 0.2934, 0.8153, 0.2764, 0.845, 0.2564, 0.8735, 0.2659, 0.1797, 0.2633, 0.2131, 0.2852, 0.1785, 0.305, 0.1471, 0.2743, 0.8735, 0.2659, 0.845, 0.2564, 0.8591, 0.2282, 0.887, 0.2338, 0.1628, 0.2317, 0.1797, 0.2633, 0.1471, 0.2743, 0.1315, 0.2376, 0.8424, 0.1952, 0.875, 0.1847, 0.887, 0.2338, 0.8591, 0.2282, 0.1315, 0.2376, 0.1452, 0.1827, 0.1768, 0.1962, 0.1628, 0.2317, 0.9091, 0.1833, 0.9154, 0.2598, 0.887, 0.2338, 0.875, 0.1847, 0.1315, 0.2376, 0.09896, 0.267, 0.1079, 0.1791, 0.1452, 0.1827, 0.9154, 0.2598, 0.8941, 0.3019, 0.8735, 0.2659, 0.887, 0.2338, 0.1471, 0.2743, 0.1238, 0.3155, 0.09896, 0.267, 0.1315, 0.2376, 0.8941, 0.3019, 0.8629, 0.3386, 0.8462, 0.2934, 0.8735, 0.2659, 0.1785, 0.305, 0.1606, 0.3568, 0.1238, 0.3155, 0.1471, 0.2743, 0.8629, 0.3386, 0.7943, 0.3641, 0.7892, 0.3137, 0.8462, 0.2934, 0.243, 0.3256, 0.2398, 0.3826, 0.1606, 0.3568, 0.1785, 0.305, 0.7702, 0.3795, 0.7495, 0.3347, 0.7892, 0.3137, 0.7943, 0.3641, 0.243, 0.3256, 0.2882, 0.3465, 0.2681, 0.3987, 0.2398, 0.3826, 0.8455, 0.45, 0.7943, 0.3641, 0.8629, 0.3386, 0.9117, 0.4024, 0.1606, 0.3568, 0.2398, 0.3826, 0.1853, 0.4841, 0.1064, 0.4327, 0.8159, 0.4454, 0.7706, 0.4443, 0.7557, 0.4186, 0.7702, 0.3795, 0.287, 0.4429, 0.2714, 0.4733, 0.2193, 0.4772, 0.2681, 0.3987, 0.8159, 0.4454, 0.7702, 0.3795, 0.7943, 0.3641, 0.8455, 0.45, 0.2398, 0.3826, 0.2681, 0.3987, 0.2193, 0.4772, 0.1853, 0.4841, 0.8198, 0.4681, 0.8159, 0.4454, 0.8455, 0.45, 0.1853, 0.4841, 0.2193, 0.4772, 0.2159, 0.5036, 0.7359, 0.3121, 0.7299, 0.2564, 0.789, 0.2333, 0.7663, 0.3008, 0.2413, 0.237, 0.3049, 0.2611, 0.3011, 0.3206, 0.2674, 0.3101, 0.789, 0.2333, 0.8096, 0.2339, 0.8153, 0.2764, 0.7663, 0.3008, 0.2131, 0.2852, 0.2192, 0.2374, 0.2413, 0.237, 0.2674, 0.3101, 0.8096, 0.2339, 0.8293, 0.2196, 0.845, 0.2564, 0.8153, 0.2764, 0.1797, 0.2633, 0.1991, 0.2225, 0.2192, 0.2374, 0.2131, 0.2852, 0.8424, 0.1952, 0.8591, 0.2282, 0.845, 0.2564, 0.8293, 0.2196, 0.1797, 0.2633, 0.1628, 0.2317, 0.1768, 0.1962, 0.1991, 0.2225, 0.687, 0.0772, 0.7885, 0.08083, 0.7865, 0.1176, 0.7155, 0.1397, 0.2467, 0.1148, 0.2464, 0.07651, 0.3499, 0.07596, 0.3195, 0.1394, 0.7602, 0.1932, 0.7155, 0.1397, 0.7865, 0.1176, 0.7855, 0.1523, 0.2467, 0.1148, 0.3195, 0.1394, 0.2716, 0.1939, 0.246, 0.151, 0.6982, 0.2169, 0.6631, 0.1907, 0.7155, 0.1397, 0.7602, 0.1932, 0.3195, 0.1394, 0.3735, 0.1919, 0.3374, 0.2192, 0.2716, 0.1939, 0.6631, 0.1907, 0.6235, 0.1468, 0.6295, 0.1305, 0.7155, 0.1397, 0.4076, 0.1306, 0.4137, 0.1472, 0.3735, 0.1919, 0.3195, 0.1394, 0.6295, 0.1305, 0.687, 0.0772, 0.7155, 0.1397, 0.3195, 0.1394, 0.3499, 0.07596, 0.4076, 0.1306, 0.6631, 0.1907, 0.6193, 0.1598, 0.6235, 0.1468, 0.4137, 0.1472, 0.418, 0.1604, 0.3735, 0.1919, 0.8424, 0.1952, 0.8374, 0.1564, 0.8582, 0.1378, 0.875, 0.1847, 0.1717, 0.1323, 0.1966, 0.1552, 0.1768, 0.1962, 0.1452, 0.1827, 0.9091, 0.1833, 0.875, 0.1847, 0.8582, 0.1378, 0.8862, 0.1218, 0.1717, 0.1323, 0.1452, 0.1827, 0.1079, 0.1791, 0.1413, 0.1125, 0.7855, 0.1523, 0.7865, 0.1176, 0.8582, 0.1378, 0.8374, 0.1564, 0.1717, 0.1323, 0.2467, 0.1148, 0.246, 0.151, 0.1966, 0.1552, 0.7885, 0.08083, 0.8491, 0.09973, 0.8582, 0.1378, 0.7865, 0.1176, 0.1717, 0.1323, 0.1831, 0.09213, 0.2464, 0.07651, 0.2467, 0.1148, 0.8862, 0.1218, 0.8582, 0.1378, 0.8491, 0.09973, 0.1831, 0.09213, 0.1717, 0.1323, 0.1413, 0.1125, 0.5062, 0.9049, 0.4324, 0.8949, 0.4388, 0.8702, 0.4911, 0.8817, 0.3159, 0.8682, 0.3216, 0.8932, 0.2472, 0.9012, 0.263, 0.8783, 0.5062, 0.9049, 0.4911, 0.8817, 0.5728, 0.8605, 0.6048, 0.8799, 0.1815, 0.8547, 0.263, 0.8783, 0.2472, 0.9012, 0.1487, 0.8733, 0.6048, 0.8799, 0.5728, 0.8605, 0.5864, 0.794, 0.62, 0.7916, 0.1697, 0.7875, 0.1815, 0.8547, 0.1487, 0.8733, 0.1361, 0.7841, 0.62, 0.7916, 0.5864, 0.794, 0.549, 0.7464, 0.5638, 0.7392, 0.2087, 0.7409, 0.1697, 0.7875, 0.1361, 0.7841, 0.1941, 0.7332, 0.5638, 0.7392, 0.549, 0.7464, 0.5003, 0.7117, 0.5083, 0.6977, 0.2584, 0.7075, 0.2087, 0.7409, 0.1941, 0.7332, 0.2508, 0.6932, 0.5083, 0.6977, 0.5003, 0.7117, 0.4386, 0.6807, 0.4348, 0.6589, 0.321, 0.678, 0.2584, 0.7075, 0.2508, 0.6932, 0.3253, 0.6562, 0.5003, 0.7117, 0.5057, 0.7309, 0.453, 0.7, 0.4386, 0.6807, 0.3061, 0.697, 0.2525, 0.7266, 0.2584, 0.7075, 0.321, 0.678, 0.549, 0.7464, 0.5429, 0.7558, 0.5057, 0.7309, 0.5003, 0.7117, 0.2525, 0.7266, 0.2146, 0.7504, 0.2087, 0.7409, 0.2584, 0.7075, 0.5864, 0.794, 0.5681, 0.7874, 0.5429, 0.7558, 0.549, 0.7464, 0.2146, 0.7504, 0.1883, 0.7814, 0.1697, 0.7875, 0.2087, 0.7409, 0.5728, 0.8605, 0.5555, 0.8264, 0.5681, 0.7874, 0.5864, 0.794, 0.1883, 0.7814, 0.1998, 0.8209, 0.1815, 0.8547, 0.1697, 0.7875, 0.4911, 0.8817, 0.5012, 0.8444, 0.5555, 0.8264, 0.5728, 0.8605, 0.1998, 0.8209, 0.2538, 0.8405, 0.263, 0.8783, 0.1815, 0.8547, 0.4911, 0.8817, 0.4388, 0.8702, 0.4578, 0.84, 0.5012, 0.8444, 0.2976, 0.8374, 0.3159, 0.8682, 0.263, 0.8783, 0.2538, 0.8405, 0.7602, 0.1932, 0.7855, 0.1523, 0.796, 0.177, 0.7832, 0.1874, 0.2336, 0.1756, 0.246, 0.151, 0.2716, 0.1939, 0.247, 0.1871, 0.391, 0.6119, 0.4348, 0.6589, 0.4386, 0.6807, 0.3948, 0.6861, 0.321, 0.678, 0.3253, 0.6562, 0.3699, 0.6102, 0.3648, 0.6844, 0.789, 0.2333, 0.7602, 0.1932, 0.7832, 0.1874, 0.8096, 0.2339, 0.247, 0.1871, 0.2716, 0.1939, 0.2413, 0.237, 0.2192, 0.2374, 0.3917, 0.8621, 0.4016, 0.8415, 0.4388, 0.8702, 0.4324, 0.8949, 0.3159, 0.8682, 0.354, 0.8403, 0.3634, 0.8613, 0.3216, 0.8932, 0.4386, 0.6807, 0.453, 0.7, 0.435, 0.7183, 0.3948, 0.6861, 0.3237, 0.7157, 0.3061, 0.697, 0.321, 0.678, 0.3648, 0.6844, 0.4337, 0.7297, 0.3847, 0.7103, 0.3948, 0.6861, 0.435, 0.7183, 0.3648, 0.6844, 0.3744, 0.709, 0.3247, 0.7272, 0.3237, 0.7157, 0.411, 0.7477, 0.3847, 0.7103, 0.4337, 0.7297, 0.4278, 0.7428, 0.3247, 0.7272, 0.3744, 0.709, 0.347, 0.7458, 0.3303, 0.7405, 0.4181, 0.7849, 0.3847, 0.7954, 0.3847, 0.7103, 0.411, 0.7477, 0.3744, 0.709, 0.3723, 0.7945, 0.339, 0.7831, 0.347, 0.7458, 0.4016, 0.8415, 0.3847, 0.7954, 0.4181, 0.7849, 0.4313, 0.8175, 0.339, 0.7831, 0.3723, 0.7945, 0.354, 0.8403, 0.3248, 0.8155, 0.4388, 0.8702, 0.4016, 0.8415, 0.4313, 0.8175, 0.4578, 0.84, 0.3248, 0.8155, 0.354, 0.8403, 0.3159, 0.8682, 0.2976, 0.8374, 0.8096, 0.2339, 0.8163, 0.2031, 0.8251, 0.2098, 0.8293, 0.2196, 0.1998, 0.2148, 0.2098, 0.2062, 0.2192, 0.2374, 0.1991, 0.2225, 0.8096, 0.2339, 0.7832, 0.1874, 0.8022, 0.1846, 0.8163, 0.2031, 0.2265, 0.1831, 0.247, 0.1871, 0.2192, 0.2374, 0.2098, 0.2062, 0.7832, 0.1874, 0.796, 0.177, 0.8022, 0.1846, 0.2265, 0.1831, 0.2336, 0.1756, 0.247, 0.1871, 0.4578, 0.84, 0.4313, 0.8175, 0.4485, 0.8046, 0.4734, 0.8247, 0.3079, 0.802, 0.3248, 0.8155, 0.2976, 0.8374, 0.2824, 0.8215, 0.4313, 0.8175, 0.4181, 0.7849, 0.4359, 0.7796, 0.4485, 0.8046, 0.3212, 0.7772, 0.339, 0.7831, 0.3248, 0.8155, 0.3079, 0.802, 0.4181, 0.7849, 0.411, 0.7477, 0.4237, 0.7542, 0.4359, 0.7796, 0.3341, 0.752, 0.347, 0.7458, 0.339, 0.7831, 0.3212, 0.7772, 0.411, 0.7477, 0.4278, 0.7428, 0.4379, 0.7498, 0.4237, 0.7542, 0.3199, 0.7473, 0.3303, 0.7405, 0.347, 0.7458, 0.3341, 0.752, 0.4278, 0.7428, 0.4337, 0.7297, 0.4454, 0.732, 0.4379, 0.7498, 0.3129, 0.7292, 0.3247, 0.7272, 0.3303, 0.7405, 0.3199, 0.7473, 0.4337, 0.7297, 0.435, 0.7183, 0.441, 0.7244, 0.4454, 0.732, 0.3175, 0.7217, 0.3237, 0.7157, 0.3247, 0.7272, 0.3129, 0.7292, 0.435, 0.7183, 0.453, 0.7, 0.4553, 0.7137, 0.441, 0.7244, 0.3035, 0.7107, 0.3061, 0.697, 0.3237, 0.7157, 0.3175, 0.7217, 0.5012, 0.8444, 0.4578, 0.84, 0.4734, 0.8247, 0.5125, 0.8288, 0.2824, 0.8215, 0.2976, 0.8374, 0.2538, 0.8405, 0.243, 0.8246, 0.5555, 0.8264, 0.5012, 0.8444, 0.5125, 0.8288, 0.5509, 0.8118, 0.243, 0.8246, 0.2538, 0.8405, 0.1998, 0.8209, 0.2048, 0.8064, 0.5681, 0.7874, 0.5555, 0.8264, 0.5509, 0.8118, 0.5521, 0.7877, 0.2048, 0.8064, 0.1998, 0.8209, 0.1883, 0.7814, 0.2043, 0.7822, 0.5429, 0.7558, 0.5681, 0.7874, 0.5521, 0.7877, 0.5394, 0.7645, 0.2043, 0.7822, 0.1883, 0.7814, 0.2146, 0.7504, 0.2178, 0.7593, 0.5057, 0.7309, 0.5429, 0.7558, 0.5394, 0.7645, 0.5084, 0.7431, 0.2178, 0.7593, 0.2146, 0.7504, 0.2525, 0.7266, 0.2494, 0.7387, 0.453, 0.7, 0.5057, 0.7309, 0.5084, 0.7431, 0.4553, 0.7137, 0.2494, 0.7387, 0.2525, 0.7266, 0.3061, 0.697, 0.3035, 0.7107, 0.4379, 0.7498, 0.4454, 0.732, 0.4708, 0.7484, 0.4548, 0.7617, 0.287, 0.745, 0.3129, 0.7292, 0.3199, 0.7473, 0.3027, 0.7587, 0.4548, 0.7617, 0.4708, 0.7484, 0.4889, 0.7705, 0.4754, 0.7839, 0.2683, 0.7667, 0.287, 0.745, 0.3027, 0.7587, 0.2814, 0.7805, 0.4754, 0.7839, 0.4889, 0.7705, 0.5037, 0.7876, 0.4945, 0.8025, 0.253, 0.7834, 0.2683, 0.7667, 0.2814, 0.7805, 0.2618, 0.7986, 0.4945, 0.8025, 0.5037, 0.7876, 0.5186, 0.7916, 0.5168, 0.8073, 0.2379, 0.787, 0.253, 0.7834, 0.2618, 0.7986, 0.2392, 0.8029, 0.5125, 0.8288, 0.4734, 0.8247, 0.4945, 0.8025, 0.5168, 0.8073, 0.2618, 0.7986, 0.2824, 0.8215, 0.243, 0.8246, 0.2392, 0.8029, 0.4485, 0.8046, 0.4754, 0.7839, 0.4945, 0.8025, 0.4734, 0.8247, 0.2618, 0.7986, 0.2814, 0.7805, 0.3079, 0.802, 0.2824, 0.8215, 0.4485, 0.8046, 0.4359, 0.7796, 0.4548, 0.7617, 0.4754, 0.7839, 0.3027, 0.7587, 0.3212, 0.7772, 0.3079, 0.802, 0.2814, 0.7805, 0.4379, 0.7498, 0.4548, 0.7617, 0.4359, 0.7796, 0.4237, 0.7542, 0.3212, 0.7772, 0.3027, 0.7587, 0.3199, 0.7473, 0.3341, 0.752, 0.441, 0.7244, 0.4553, 0.7137, 0.4708, 0.7484, 0.4454, 0.732, 0.287, 0.745, 0.3035, 0.7107, 0.3175, 0.7217, 0.3129, 0.7292, 0.5084, 0.7431, 0.4889, 0.7705, 0.4708, 0.7484, 0.4553, 0.7137, 0.287, 0.745, 0.2683, 0.7667, 0.2494, 0.7387, 0.3035, 0.7107, 0.5394, 0.7645, 0.5037, 0.7876, 0.4889, 0.7705, 0.5084, 0.7431, 0.2683, 0.7667, 0.253, 0.7834, 0.2178, 0.7593, 0.2494, 0.7387, 0.5521, 0.7877, 0.5186, 0.7916, 0.5037, 0.7876, 0.5394, 0.7645, 0.253, 0.7834, 0.2379, 0.787, 0.2043, 0.7822, 0.2178, 0.7593, 0.5509, 0.8118, 0.5168, 0.8073, 0.5186, 0.7916, 0.5521, 0.7877, 0.2379, 0.787, 0.2392, 0.8029, 0.2048, 0.8064, 0.2043, 0.7822, 0.5125, 0.8288, 0.5168, 0.8073, 0.5509, 0.8118, 0.2048, 0.8064, 0.2392, 0.8029, 0.243, 0.8246, 0.5083, 0.6977, 0.4348, 0.6589, 0.4841, 0.6288, 0.5434, 0.6835, 0.2769, 0.6251, 0.3253, 0.6562, 0.2508, 0.6932, 0.2161, 0.6781, 0.5638, 0.7392, 0.5083, 0.6977, 0.5434, 0.6835, 0.5811, 0.7269, 0.2161, 0.6781, 0.2508, 0.6932, 0.1941, 0.7332, 0.1772, 0.7204, 0.62, 0.7916, 0.5638, 0.7392, 0.5811, 0.7269, 0.6167, 0.76, 0.1772, 0.7204, 0.1941, 0.7332, 0.1361, 0.7841, 0.1404, 0.7524, 0.7075, 0.7599, 0.62, 0.7916, 0.6167, 0.76, 0.6606, 0.7412, 0.1404, 0.7524, 0.1361, 0.7841, 0.04953, 0.7488, 0.09704, 0.7321, 0.7455, 0.6521, 0.7075, 0.7599, 0.6606, 0.7412, 0.6773, 0.6704, 0.09704, 0.7321, 0.04953, 0.7488, 0.01941, 0.6397, 0.08356, 0.662, 0.7408, 0.5724, 0.7455, 0.6521, 0.6773, 0.6704, 0.6714, 0.5927, 0.08356, 0.662, 0.01941, 0.6397, 0.03366, 0.5644, 0.09282, 0.5899, 0.6773, 0.6704, 0.5434, 0.6835, 0.4841, 0.6288, 0.6714, 0.5927, 0.2769, 0.6251, 0.2161, 0.6781, 0.08356, 0.662, 0.09282, 0.5899, 0.6773, 0.6704, 0.6606, 0.7412, 0.5811, 0.7269, 0.5434, 0.6835, 0.1772, 0.7204, 0.09704, 0.7321, 0.08356, 0.662, 0.2161, 0.6781, 0.6606, 0.7412, 0.6167, 0.76, 0.5811, 0.7269, 0.1772, 0.7204, 0.1404, 0.7524, 0.09704, 0.7321, 0.8424, 0.1952, 0.8293, 0.2196, 0.8346, 0.2069, 0.8347, 0.207, 0.03366, 0.5644, 0.05122, 0.5227, 0.145, 0.5626, 0.09282, 0.5899, 0.6204, 0.5657, 0.6714, 0.5927, 0.4841, 0.6288, 0.4981, 0.5523, 0.2769, 0.6251, 0.09282, 0.5899, 0.145, 0.5626, 0.2642, 0.5501, 0.391, 0.6119, 0.4981, 0.5523, 0.4841, 0.6288, 0.4348, 0.6589, 0.2769, 0.6251, 0.2642, 0.5501, 0.3699, 0.6102, 0.3253, 0.6562])
me_suzanne.materials.append(mat_material_001)
me_suzanne.update()
arm_armature_001 = bpy.data.armatures.new('Armature.001')  # bones are not reproduced

# ---- objects
ob_suzanne = bpy.data.objects.new('Suzanne', me_suzanne)
ob_armature = bpy.data.objects.new('Armature', arm_armature_001)

# ---- transforms, parenting, visibility, modifiers, constraints
ob_suzanne.parent = ob_armature
ob_suzanne.location = (0.0, 0.0, 0.0)
_vg = ob_suzanne.vertex_groups.new(name='Bone')
for _i, _w in zip([0, 1, 2, 3, 4, 5, 6, 7, 8, 9, 10, 11, 12, 13, 14, 15, 16, 17, 18, 19, 20, 21, 22, 23, 24, 25, 26, 27, 28, 29, 30, 31, 32, 33, 34, 35, 36, 37, 38, 39, 40, 41, 42, 43, 44, 45, 46, 47, 48, 49, 50, 51, 52, 53, 54, 55, 56, 57, 58, 59, 60, 61, 62, 63, 64, 65, 66, 67, 68, 69, 70, 71, 72, 73, 74, 75, 76, 77, 78, 79, 80, 81, 82, 83, 84, 85, 86, 87, 88, 89, 90, 91, 92, 93, 94, 95, 96, 97, 98, 99, 100, 101, 102, 103, 104, 105, 106, 107, 108, 109, 110, 111, 112, 113, 114, 115, 116, 117, 118, 119, 120, 121, 122, 123, 124, 125, 126, 127, 128, 129, 130, 131, 132, 133, 134, 135, 136, 137, 138, 139, 140, 141, 142, 143, 144, 145, 146, 147, 148, 149, 150, 151, 152, 153, 154, 155, 156, 157, 158, 159, 160, 161, 162, 163, 164, 165, 166, 167, 168, 169, 170, 171, 172, 173, 174, 175, 176, 177, 178, 179, 180, 181, 182, 183, 184, 185, 186, 187, 188, 189, 190, 191, 192, 193, 194, 195, 196, 197, 198, 199, 200, 201, 202, 203, 204, 205, 206, 207, 208, 209, 210, 211, 212, 213, 214, 215, 216, 217, 218, 219, 220, 221, 222, 223, 224, 225, 226, 227, 228, 229, 230, 231, 232, 233, 234, 235, 236, 237, 238, 239, 240, 241, 242, 243, 244, 245, 246, 247, 248, 249, 250, 251, 252, 253, 254, 255, 256, 257, 258, 259, 260, 261, 262, 263, 264, 265, 266, 267, 268, 269, 270, 271, 272, 273, 274, 275, 276, 277, 278, 279, 280, 281, 282, 283, 284, 285, 286, 287, 288, 289, 290, 291, 292, 293, 294, 295, 296, 297, 298, 299, 300, 301, 303, 304, 305, 306, 307, 308, 309, 310, 311, 312, 313, 314, 315, 316, 317, 318, 319, 320, 321, 322, 323, 324, 325, 326, 327, 328, 329, 330, 331, 332, 333, 334, 335, 336, 337, 338, 339, 340, 341, 342, 343, 344, 345, 346, 347, 348, 349, 350, 351, 352, 354, 355, 356, 357, 358, 359, 360, 361, 362, 363, 364, 365, 366, 367, 368, 369, 370, 371, 372, 373, 374, 375, 376, 377, 378, 379, 380, 381, 382, 383, 384, 385, 386, 387, 388, 389, 390, 391, 392, 393, 394, 395, 396, 397, 398, 399, 400, 401, 402, 403, 404, 405, 406, 407, 408, 409, 410, 411, 412, 413, 414, 415, 416, 417, 418, 419, 420, 421, 422, 423, 424, 425, 426, 427, 428, 429, 430, 431, 432, 433, 434, 435, 436, 437, 438, 439, 440, 441, 442, 443, 444, 445, 446, 447, 448, 449, 450, 451, 452, 453, 454, 455, 456, 457, 458, 459, 460, 461, 462, 463, 464, 465, 466, 467, 468, 469, 470, 471, 472, 473, 474, 475, 476, 477, 478, 479, 480, 481, 482, 483, 484, 485, 486, 487, 488, 489, 490, 491, 492, 493, 494, 495, 496, 497, 498, 499, 500, 501, 502, 503, 504, 505, 506], [0.5106, 0.4699, 0.5094, 0.469, 0.5028, 0.4628, 0.4784, 0.4405, 0.4889, 0.45, 0.4993, 0.4585, 0.4979, 0.4585, 0.4781, 0.4411, 0.4709, 0.4346, 0.4954, 0.4588, 0.5088, 0.4718, 0.5083, 0.4694, 0.5185, 0.4786, 0.5188, 0.4799, 0.5201, 0.4796, 0.5474, 0.4887, 0.5342, 0.4873, 0.5264, 0.4841, 0.5306, 0.4875, 0.5425, 0.4942, 0.5574, 0.4966, 0.5543, 0.5096, 0.5481, 0.5053, 0.5286, 0.4871, 0.5256, 0.4842, 0.5294, 0.4867, 0.5256, 0.4837, 0.5189, 0.4789, 0.5102, 0.471, 0.5023, 0.4626, 0.525, 0.485, 0.503, 0.4612, 0.5119, 0.4712, 0.4764, 0.5052, 0.8676, 0.8071, 0.7658, 0.8727, 0.4506, 0.4095, 0.00846, 0.08052, 0.3287, 0.8516, 0.7517, 0.7596, 0.835, 0.8388, 0.8599, 0.8617, 0.866, 0.8672, 0.8672, 0.8682, 0.8704, 0.8711, 0.8739, 0.5758, 0.5934, 0.4672, 0.4943, 0.39, 0.4359, 0.464, 0.4538, 0.4731, 0.4551, 0.4766, 0.4495, 0.4744, 0.4562, 0.4727, 0.4584, 0.4743, 0.4688, 0.5009, 0.4961, 0.5275, 0.526, 0.594, 0.5977, 0.5994, 0.6092, 0.5314, 0.5457, 0.4664, 0.4821, 0.4651, 0.4722, 0.4706, 0.4693, 0.4804, 0.4707, 0.4918, 0.4837, 0.8721, 0.8696, 0.8701, 0.8722, 0.8726, 0.8731, 0.8733, 0.8736, 0.7581, 0.7472, 0.7535, 0.7551, 0.7768, 0.7792, 0.8046, 0.806, 0.6162, 0.6276, 0.4719, 0.4922, 0.4268, 0.4481, 0.4526, 0.4573, 0.4659, 0.4608, 0.4784, 0.4616, 0.4796, 0.4647, 0.481, 0.4691, 0.4918, 0.4875, 0.7242, 0.7268, 0.8399, 0.8421, 0.8651, 0.8664, 0.8688, 0.8699, 0.8703, 0.8712, 0.8722, 0.8727, 0.8745, 0.6627, 0.5467, 0.4858, 0.4761, 0.5861, 0.5881, 0.5577, 0.5582, 0.8674, 0.8681, 0.8419, 0.8427, 0.8429, 0.8159, 0.7938, 0.7951, 0.7791, 0.7808, 0.7602, 0.7616, 0.757, 0.7575, 0.7754, 0.7645, 0.7651, 0.7667, 0.7678, 0.7809, 0.7822, 0.7883, 0.7893, 0.7984, 0.8058, 0.8117, 0.7819, 0.7855, 0.808, 0.8109, 0.7826, 0.7895, 0.8736, 0.8732, 0.8734, 0.8723, 0.8726, 0.8709, 0.8713, 0.8741, 0.8729, 0.8732, 0.8732, 0.8734, 0.8737, 0.8738, 0.8738, 0.5564, 0.5568, 0.5789, 0.5811, 0.4871, 0.4786, 0.4953, 0.4881, 0.4816, 0.4737, 0.4738, 0.4727, 0.4736, 0.4792, 0.483, 0.4958, 0.5378, 0.5504, 0.5857, 0.5949, 0.5889, 0.5931, 0.5296, 0.5277, 0.5073, 0.5026, 0.5081, 0.5033, 0.5294, 0.5273, 0.5869, 0.5916, 0.5807, 0.5898, 0.5399, 0.552, 0.4883, 0.4996, 0.4775, 0.4833, 0.4754, 0.4746, 0.4816, 0.4744, 0.4969, 0.49, 0.4874, 0.4793, 0.5745, 0.5765, 0.5559, 0.5561, 0.4471, 0.4385, 0.4665, 0.449, 0.4714, 0.446, 0.4749, 0.4337, 0.4598, 0.4483, 0.4436, 0.4479, 0.3774, 0.4408, 0.4577, 0.4968, 0.5671, 0.5883, 0.07037, 0.6451, 0.8979, 0.8708, 0.8685, 0.8734, 0.8837, 0.2763, 0.5224, 0.2239, 0.4875, 0.1935, 0.46, 0.07577, 0.2269, 0.4057, 0.508, 0.5017, 0.6005, 0.3051, 0.4676, 0.299, 0.5126, 0.8276, 0.8347, 0.8728, 0.879, 0.8616, 0.8635, 0.8493, 0.8531, 0.866, 0.8672, 0.8661, 0.8672, 0.8662, 0.8688, 0.8686, 0.8693, 0.8005, 0.8095, 0.7735, 0.7827, 0.7523, 0.7616, 0.8804, 0.8898, 0.8149, 0.8463, 0.5786, 0.6742, 0.1148, 0.009275, 0.1063, 0.1191, 0.1572, 0.4548, 0.409, 0.4067, 0.4554, 0.4053, 0.4365, 0.1211, 0.3718, 0.2105, 0.4361, 0.0969, 0.3923, 0.02808, 0.2392, 0.01814, 0.227, 0.0923, 0.3872, 0.1361, 0.3217, 0.3156, 0.4691, 0.2043, 0.4652, 0.7678, 0.7966, 0.7024, 0.7599, 0.2273, 0.4699, 0.3955, 0.5387, 0.3126, 0.4899, 0.2852, 0.4692, 0.2693, 0.4703, 0.2581, 0.4716, 0.2454, 0.472, 0.2486, 0.4741, 0.2605, 0.4732, 0.2726, 0.4732, 0.2895, 0.4761, 0.3184, 0.4967, 0.3804, 0.5342, 0.2366, 0.4734, 0.2574, 0.4794, 0.3565, 0.5228, 0.3112, 0.4943, 0.2892, 0.4787, 0.2765, 0.4755, 0.2683, 0.4758, 0.2621, 0.4782, 0.2342, 0.4775, 0.2936, 0.4971, 0.3519, 0.5301, 0.3453, 0.5262, 0.3525, 0.5305, 0.3651, 0.5343, 0.4206, 0.5524, 0.4309, 0.568, 0.4034, 0.555, 0.2865, 0.4966, 0.2622, 0.4825, 0.2772, 0.4866, 0.3574, 0.5306, 0.3461, 0.524, 0.3347, 0.5197, 0.3394, 0.5249, 0.2985, 0.4987, 0.2685, 0.4797, 0.2718, 0.4767, 0.2777, 0.4768, 0.287, 0.4789, 0.3046, 0.4919, 0.3479, 0.5201, 0.2681, 0.4825, 0.3133, 0.5057, 0.3184, 0.5057, 0.298, 0.4935, 0.2921, 0.4925, 0.28, 0.4862, 0.2866, 0.4869, 0.2826, 0.4839, 0.2765, 0.4821, 0.2398, 0.4681, 0.2568, 0.4695, 0.2692, 0.4677, 0.2815, 0.4596, 0.2974, 0.4776, 0.3158, 0.478, 0.2179, 0.4652]): _vg.add([_i], _w, 'REPLACE')
_vg = ob_suzanne.vertex_groups.new(name='Bone.001')
for _i, _w in zip([0, 1, 2, 3, 4, 5, 6, 7, 8, 9, 10, 11, 12, 13, 14, 15, 16, 17, 18, 19, 20, 21, 22, 23, 24, 25, 26, 27, 28, 29, 30, 31, 32, 33, 34, 35, 36, 37, 38, 39, 40, 41, 42, 43, 44, 45, 46, 47, 48, 49, 50, 51, 52, 53, 54, 55, 56, 57, 58, 59, 60, 61, 62, 63, 64, 65, 66, 67, 68, 69, 70, 71, 72, 73, 74, 75, 76, 77, 78, 79, 80, 81, 82, 83, 84, 85, 86, 87, 88, 89, 90, 91, 92, 93, 94, 95, 96, 97, 98, 99, 100, 101, 102, 103, 104, 105, 106, 107, 108, 109, 110, 111, 112, 113, 114, 115, 116, 117, 118, 119, 120, 121, 122, 123, 124, 125, 126, 127, 128, 129, 130, 131, 132, 133, 134, 135, 136, 137, 138, 139, 140, 141, 142, 143, 144, 145, 146, 147, 148, 149, 150, 151, 152, 153, 154, 155, 156, 157, 158, 159, 160, 161, 162, 163, 164, 165, 166, 167, 168, 169, 170, 171, 172, 173, 174, 175, 176, 177, 178, 179, 180, 181, 182, 183, 184, 185, 186, 187, 188, 189, 190, 191, 192, 193, 194, 195, 196, 197, 198, 199, 200, 201, 202, 203, 204, 205, 206, 207, 208, 209, 210, 211, 212, 213, 214, 215, 216, 217, 218, 219, 220, 221, 222, 223, 224, 225, 226, 227, 228, 229, 230, 231, 232, 233, 234, 235, 236, 237, 238, 239, 240, 241, 242, 243, 244, 245, 246, 247, 248, 249, 250, 251, 252, 253, 254, 255, 256, 257, 258, 259, 260, 261, 262, 263, 264, 265, 266, 267, 268, 269, 270, 271, 272, 273, 274, 275, 276, 277, 278, 279, 280, 281, 282, 283, 284, 285, 286, 287, 288, 289, 290, 291, 292, 293, 294, 295, 296, 297, 298, 299, 300, 301, 303, 304, 305, 306, 307, 308, 309, 310, 311, 312, 313, 314, 315, 316, 317, 318, 319, 320, 321, 322, 323, 324, 325, 326, 327, 328, 329, 330, 331, 332, 333, 334, 335, 336, 337, 338, 339, 340, 341, 342, 343, 344, 345, 346, 347, 348, 349, 350, 351, 352, 353, 354, 355, 356, 357, 358, 359, 360, 361, 362, 363, 364, 365, 366, 367, 368, 369, 370, 371, 372, 373, 374, 375, 376, 377, 378, 379, 380, 381, 382, 383, 384, 385, 386, 387, 388, 389, 390, 391, 392, 393, 394, 395, 396, 397, 398, 399, 400, 401, 402, 403, 404, 405, 406, 407, 408, 409, 410, 411, 412, 413, 414, 415, 416, 417, 418, 419, 420, 421, 422, 423, 424, 425, 426, 427, 428, 429, 430, 431, 432, 433, 434, 435, 436, 437, 438, 439, 440, 441, 442, 443, 444, 445, 446, 447, 448, 449, 450, 451, 452, 453, 454, 455, 456, 457, 458, 459, 460, 461, 462, 463, 464, 465, 466, 467, 468, 469, 470, 471, 472, 473, 474, 475, 476, 477, 478, 479, 480, 481, 482, 483, 484, 485, 486, 487, 488, 489, 490, 491, 492, 493, 494, 495, 496, 497, 498, 499, 500, 501, 502, 503, 504, 505, 506], [0.4894, 0.4896, 0.4906, 0.4938, 0.4972, 0.5022, 0.5216, 0.52, 0.5111, 0.5079, 0.5007, 0.4912, 0.5021, 0.4947, 0.5219, 0.5188, 0.5291, 0.5271, 0.5046, 0.5073, 0.4912, 0.4933, 0.4917, 0.4918, 0.4815, 0.4874, 0.4812, 0.4901, 0.4799, 0.4918, 0.4526, 0.485, 0.4658, 0.4851, 0.4736, 0.484, 0.4694, 0.4804, 0.4575, 0.4779, 0.4426, 0.4766, 0.4457, 0.4599, 0.4519, 0.4631, 0.4714, 0.4777, 0.4744, 0.4802, 0.4706, 0.4805, 0.4744, 0.4834, 0.4811, 0.4863, 0.4898, 0.4899, 0.4977, 0.4919, 0.475, 0.4765, 0.497, 0.4884, 0.4881, 0.488, 0.3938, 0.3977, 0.1175, 0.1705, 0.206, 0.113, 0.3909, 0.3719, 0.1457, 0.4466, 0.5138, 0.1207, 0.2208, 0.2165, 0.1463, 0.1439, 0.1242, 0.1231, 0.1188, 0.118, 0.1178, 0.1171, 0.1149, 0.1145, 0.112, 0.3831, 0.3734, 0.4713, 0.4581, 0.5157, 0.494, 0.4037, 0.4493, 0.3806, 0.4346, 0.3508, 0.4092, 0.3641, 0.4038, 0.3696, 0.4011, 0.3853, 0.3976, 0.3909, 0.4045, 0.3836, 0.3895, 0.3536, 0.3539, 0.3493, 0.3471, 0.4052, 0.4028, 0.4442, 0.4477, 0.4263, 0.4424, 0.4075, 0.4335, 0.3853, 0.417, 0.3844, 0.4067, 0.1135, 0.1157, 0.1153, 0.1134, 0.1131, 0.1126, 0.1125, 0.1121, 0.2125, 0.2218, 0.2165, 0.2158, 0.1967, 0.1955, 0.1726, 0.1718, 0.3374, 0.3334, 0.4584, 0.453, 0.4782, 0.4788, 0.4259, 0.4487, 0.4029, 0.4369, 0.3702, 0.4114, 0.3712, 0.4058, 0.3765, 0.404, 0.3934, 0.4043, 0.2415, 0.2407, 0.1419, 0.1405, 0.1196, 0.1188, 0.1163, 0.1157, 0.115, 0.1145, 0.1134, 0.113, 0.1114, 0.2916, 0.3842, 0.3828, 0.4106, 0.354, 0.3554, 0.3708, 0.3736, 0.1176, 0.1172, 0.1401, 0.1396, 0.1392, 0.1628, 0.1819, 0.1812, 0.1946, 0.1938, 0.2107, 0.2101, 0.2134, 0.2132, 0.1978, 0.207, 0.2068, 0.2051, 0.2046, 0.193, 0.1924, 0.1866, 0.1861, 0.178, 0.1725, 0.169, 0.1926, 0.1908, 0.1699, 0.1682, 0.1932, 0.1892, 0.1122, 0.1125, 0.1124, 0.1133, 0.1131, 0.1145, 0.1143, 0.1117, 0.1128, 0.1126, 0.1125, 0.1124, 0.1121, 0.112, 0.112, 0.3698, 0.3736, 0.3584, 0.3603, 0.3849, 0.4114, 0.3851, 0.4062, 0.3885, 0.4174, 0.406, 0.4305, 0.4191, 0.4353, 0.4288, 0.4341, 0.3966, 0.3959, 0.3592, 0.3579, 0.3556, 0.3561, 0.3809, 0.3886, 0.3868, 0.4009, 0.386, 0.4007, 0.3806, 0.389, 0.3566, 0.3571, 0.3628, 0.3618, 0.394, 0.3938, 0.4224, 0.4292, 0.4174, 0.4327, 0.4057, 0.4291, 0.3898, 0.4179, 0.3854, 0.4058, 0.3857, 0.4117, 0.3604, 0.3627, 0.369, 0.3735, 0.3721, 0.3901, 0.3618, 0.3985, 0.3489, 0.4009, 0.3198, 0.4012, 0.3727, 0.4267, 0.413, 0.4479, 0.5256, 0.4881, 0.4821, 0.4578, 0.3925, 0.3798, 0.06889, 0.2785, 0.08919, 0.1147, 0.1166, 0.112, 0.1025, 0.5847, 0.3785, 0.5997, 0.3908, 0.6097, 0.3912, 0.5195, 0.4984, 0.5171, 0.4369, 0.4231, 0.3448, 0.575, 0.4393, 0.5539, 0.3693, 0.153, 0.1483, 0.1118, 0.1072, 0.1227, 0.1214, 0.1335, 0.131, 0.1188, 0.1181, 0.1187, 0.1179, 0.1183, 0.1165, 0.1165, 0.116, 0.1777, 0.1718, 0.2021, 0.1965, 0.2211, 0.2156, 0.1041, 0.09684, 0.1535, 0.1276, 0.3418, 0.2597, 0.4622, 0.149, 0.1568, 0.09149, 0.1729, 0.126, 0.2848, 0.3789, 0.4181, 0.4158, 0.3732, 0.392, 0.4836, 0.2217, 0.5335, 0.359, 0.5134, 0.3229, 0.4611, 0.2033, 0.5024, 0.2599, 0.535, 0.3069, 0.609, 0.4715, 0.566, 0.4338, 0.5864, 0.3902, 0.2031, 0.1812, 0.2503, 0.2037, 0.58, 0.3979, 0.4963, 0.3857, 0.5456, 0.4148, 0.5558, 0.4274, 0.5623, 0.4184, 0.5673, 0.4113, 0.5727, 0.4046, 0.57, 0.4042, 0.5656, 0.4107, 0.5602, 0.4165, 0.5526, 0.4209, 0.5386, 0.4084, 0.5028, 0.3862, 0.5748, 0.3994, 0.5625, 0.4039, 0.5149, 0.3915, 0.54, 0.4083, 0.5519, 0.4177, 0.5578, 0.4158, 0.5612, 0.4116, 0.5624, 0.4064, 0.5788, 0.3968, 0.5484, 0.4024, 0.5131, 0.3824, 0.5168, 0.3851, 0.5145, 0.3831, 0.5068, 0.3816, 0.4842, 0.3816, 0.4672, 0.3621, 0.4837, 0.3691, 0.5584, 0.4, 0.5559, 0.4049, 0.5504, 0.4059, 0.5105, 0.3834, 0.5167, 0.3873, 0.5217, 0.389, 0.5207, 0.3854, 0.5392, 0.4016, 0.5594, 0.4077, 0.5594, 0.4122, 0.5569, 0.4148, 0.5525, 0.4165, 0.5421, 0.4087, 0.5178, 0.3918, 0.5575, 0.4059, 0.5311, 0.3976, 0.5299, 0.3987, 0.5426, 0.4047, 0.5445, 0.404, 0.5523, 0.406, 0.5495, 0.4075, 0.5522, 0.4091, 0.5553, 0.4085, 0.5779, 0.4058, 0.5688, 0.4129, 0.5629, 0.4214, 0.5584, 0.4373, 0.556, 0.4232, 0.5619, 0.4333, 0.5917, 0.3979]): _vg.add([_i], _w, 'REPLACE')
_vg = ob_suzanne.vertex_groups.new(name='Bone.002')
for _i, _w in zip([1, 3, 5, 7, 9, 11, 13, 15, 17, 19, 21, 23, 25, 27, 29, 31, 33, 35, 37, 39, 41, 43, 45, 47, 49, 51, 53, 55, 57, 59, 61, 63, 65, 66, 67, 70, 72, 73, 74, 75, 76, 77, 78, 91, 92, 93, 94, 95, 96, 97, 98, 99, 100, 101, 102, 103, 104, 105, 106, 107, 108, 109, 110, 111, 112, 113, 114, 115, 116, 117, 118, 119, 120, 121, 122, 123, 124, 125, 126, 127, 128, 137, 138, 139, 140, 141, 142, 145, 146, 147, 148, 149, 150, 151, 152, 153, 154, 155, 156, 157, 158, 159, 160, 161, 162, 163, 164, 176, 177, 178, 179, 180, 181, 182, 183, 192, 193, 194, 195, 196, 197, 198, 199, 200, 201, 202, 203, 204, 205, 210, 231, 232, 233, 234, 235, 236, 237, 238, 239, 240, 241, 242, 243, 244, 245, 246, 247, 248, 249, 250, 251, 252, 253, 254, 255, 256, 257, 258, 259, 260, 261, 262, 263, 264, 265, 266, 267, 268, 269, 270, 271, 272, 273, 274, 275, 276, 277, 278, 279, 280, 281, 282, 283, 284, 285, 286, 287, 288, 289, 290, 291, 292, 293, 294, 295, 296, 297, 298, 299, 300, 301, 302, 303, 309, 310, 311, 312, 313, 314, 315, 316, 317, 318, 319, 320, 321, 322, 323, 324, 345, 349, 350, 351, 352, 353, 354, 355, 356, 357, 358, 359, 360, 361, 362, 363, 364, 365, 366, 367, 368, 369, 370, 371, 372, 373, 374, 375, 376, 377, 378, 379, 380, 381, 382, 383, 385, 386, 387, 388, 389, 390, 391, 392, 393, 394, 395, 396, 397, 398, 399, 400, 401, 402, 403, 404, 405, 406, 407, 408, 409, 410, 411, 412, 413, 414, 415, 416, 417, 418, 419, 420, 421, 422, 423, 424, 425, 426, 427, 428, 429, 430, 431, 432, 433, 434, 435, 436, 437, 438, 439, 440, 441, 442, 443, 444, 445, 446, 447, 448, 449, 450, 451, 452, 453, 454, 455, 456, 457, 458, 459, 460, 461, 462, 463, 464, 465, 466, 467, 468, 469, 470, 471, 472, 473, 474, 475, 476, 477, 478, 479, 480, 481, 482, 483, 484, 485, 486, 487, 488, 489, 490, 491, 492, 493, 494, 495, 496, 497, 498, 499, 500, 501, 502, 503, 504, 505, 506], [0.03104, 0.02433, 0.01999, 0.02912, 0.03425, 0.05033, 0.04341, 0.03021, 0.02664, 0.01785, 0.01989, 0.02775, 0.01797, 0.009961, 0.007206, 0.002686, 0.005318, 0.01381, 0.01421, 0.005859, 0.003523, 0.01092, 0.01312, 0.02033, 0.02121, 0.0155, 0.01575, 0.01956, 0.02832, 0.04089, 0.02702, 0.0504, 0.03173, 0.1298, 0.09716, 0.006424, 0.1585, 0.2186, 0.8251, 0.4728, 0.1575, 0.005373, 0.005008, 0.03222, 0.01634, 0.06146, 0.04514, 0.09431, 0.07002, 0.1323, 0.09692, 0.1463, 0.1102, 0.1725, 0.1413, 0.1615, 0.14, 0.1577, 0.1405, 0.1404, 0.1336, 0.1082, 0.09945, 0.08895, 0.0845, 0.05243, 0.04676, 0.05138, 0.03751, 0.0634, 0.05157, 0.08935, 0.07027, 0.1086, 0.08546, 0.122, 0.09725, 0.1344, 0.1123, 0.1238, 0.1096, 0.008847, 0.01216, 0.01014, 0.008086, 0.003054, 0.0005651, 0.04294, 0.02799, 0.06975, 0.05477, 0.09497, 0.07313, 0.1215, 0.09408, 0.1312, 0.1023, 0.1514, 0.1269, 0.1491, 0.1296, 0.1425, 0.1268, 0.1148, 0.1082, 0.01868, 0.015, 0.04149, 0.06911, 0.1314, 0.1133, 0.05991, 0.05642, 0.07148, 0.06821, 0.002631, 0.0008844, 0.008173, 0.006534, 0.00917, 0.00855, 0.003634, 0.006925, 0.006229, 0.006296, 0.005034, 0.002238, 0.0009109, 0.0001759, 0.0008624, 0.07383, 0.06964, 0.0627, 0.05865, 0.1279, 0.1101, 0.1196, 0.1057, 0.1299, 0.1089, 0.1202, 0.09687, 0.1073, 0.08552, 0.08825, 0.07009, 0.06554, 0.05368, 0.05507, 0.04435, 0.05547, 0.05076, 0.08951, 0.08365, 0.1059, 0.09652, 0.1059, 0.09594, 0.08996, 0.08364, 0.05649, 0.05129, 0.05653, 0.04677, 0.06607, 0.05422, 0.08928, 0.07119, 0.1051, 0.08405, 0.1189, 0.09625, 0.1286, 0.1077, 0.1177, 0.1041, 0.1269, 0.109, 0.06506, 0.06075, 0.07507, 0.07043, 0.1808, 0.1714, 0.1717, 0.1525, 0.1797, 0.153, 0.2053, 0.1651, 0.1675, 0.1251, 0.1434, 0.1042, 0.09701, 0.07115, 0.06016, 0.04083, 0.0307, 0.01385, 0.8607, 0.979, 0.0764, 0.139, 0.09906, 0.1764, 0.1217, 0.1967, 0.1488, 0.4047, 0.2748, 0.07712, 0.05503, 0.07512, 0.0547, 0.12, 0.09308, 0.1471, 0.1181, 0.003188, 0.01314, 0.002161, 0.07958, 0.06615, 0.5307, 0.7362, 0.8136, 0.8022, 0.708, 0.7168, 0.2604, 0.2121, 0.1752, 0.1288, 0.2215, 0.1714, 0.3953, 0.4066, 0.256, 0.205, 0.3897, 0.2848, 0.4999, 0.5576, 0.4636, 0.5132, 0.3727, 0.3058, 0.2549, 0.2068, 0.1184, 0.09702, 0.2093, 0.1446, 0.008025, 0.04456, 0.02287, 0.1926, 0.1323, 0.1083, 0.07564, 0.1418, 0.09538, 0.159, 0.1034, 0.1683, 0.1113, 0.1745, 0.1171, 0.182, 0.1234, 0.1814, 0.1217, 0.1739, 0.1161, 0.1672, 0.1103, 0.158, 0.103, 0.1429, 0.09491, 0.1168, 0.07967, 0.1887, 0.1272, 0.1801, 0.1167, 0.1287, 0.08569, 0.1488, 0.09735, 0.1589, 0.1036, 0.1656, 0.1088, 0.1705, 0.1126, 0.1755, 0.1153, 0.187, 0.1257, 0.158, 0.1005, 0.1351, 0.08749, 0.1379, 0.08873, 0.1329, 0.08647, 0.1281, 0.08413, 0.09519, 0.06602, 0.102, 0.06994, 0.1128, 0.07588, 0.1551, 0.1034, 0.1819, 0.1126, 0.1724, 0.1075, 0.1321, 0.08606, 0.1373, 0.08865, 0.1436, 0.09132, 0.1399, 0.08972, 0.1623, 0.0997, 0.1721, 0.1126, 0.1688, 0.1111, 0.1654, 0.1084, 0.1605, 0.1045, 0.1533, 0.09941, 0.1343, 0.08806, 0.1745, 0.1117, 0.1556, 0.09666, 0.1517, 0.09563, 0.1594, 0.1018, 0.1635, 0.1035, 0.1677, 0.1078, 0.1639, 0.1056, 0.1652, 0.107, 0.1682, 0.1094, 0.1823, 0.1261, 0.1744, 0.1176, 0.1678, 0.1109, 0.1601, 0.1031, 0.1465, 0.09927, 0.1223, 0.08865, 0.1904, 0.1369]): _vg.add([_i], _w, 'REPLACE')
_m = ob_suzanne.modifiers.new('Armature', 'ARMATURE')
_m.object = ob_armature
ob_armature.location = (0.0, 0.0, 0.0)
ob_armature.rotation_euler = (0.0, -0.0, 3.142)
ob_armature.show_in_front = True

# ---- collection membership
scene.collection.objects.link(ob_suzanne)
scene.collection.objects.link(ob_armature)

# ---- scene / render settings (as saved in the file)
scene.frame_start = 1; scene.frame_end = 30; scene.frame_set(11)
scene.render.engine = 'BLENDER_EEVEE_NEXT'
scene.cycles.sampling_pattern = 'TABULATED_SOBOL'
scene.view_settings.view_transform = 'Filmic'
bpy.context.view_layer.update()

# ---- added for rendering (the .blend has no active camera and no usable light): camera, sun
cam_auto = bpy.data.cameras.new('AutoCamera')
cam_auto.lens = 50.0
cam_auto.sensor_width = 36.0
cam_auto.clip_end = 1000.0
ob_auto_camera = bpy.data.objects.new('AutoCamera', cam_auto)
scene.collection.objects.link(ob_auto_camera)
ob_auto_camera.location = (3.48323, -4.09996, 2.81719)
ob_auto_camera.rotation_euler = (1.09748, -7.21219e-08, 0.694738)
scene.camera = ob_auto_camera
light_auto_sun = bpy.data.lights.new('AutoSun', 'SUN')
light_auto_sun.energy = 3.0
light_auto_sun.angle = 0.0523599
ob_auto_sun = bpy.data.objects.new('AutoSun', light_auto_sun)
scene.collection.objects.link(ob_auto_sun)
ob_auto_sun.rotation_euler = (0.872665, 0.174533, 0.523599)
bpy.context.view_layer.update()

